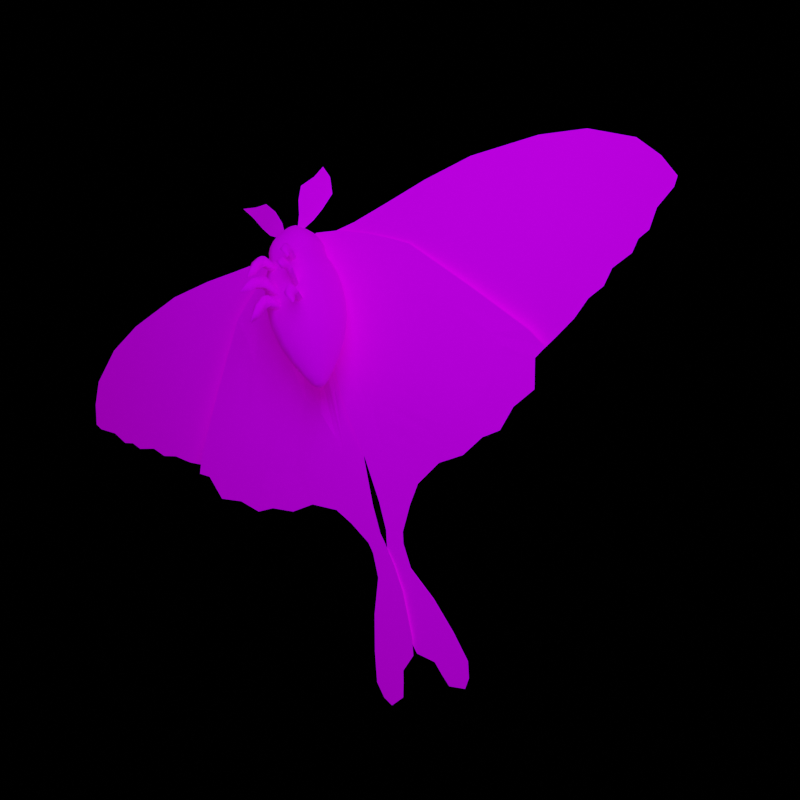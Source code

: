 # Source: LunaMoth.blend  (saved by Blender 3.6.13; exported with 4.5.12 LTS)
import bpy
from mathutils import Matrix  # noqa: F401  (used for matrix-valued properties, if any)

bpy.ops.wm.read_factory_settings(use_empty=True)
scene = bpy.context.scene
scene.name = 'Scene'

# ---- collections
col_collection = bpy.data.collections.new('Collection'); scene.collection.children.link(col_collection)

# ---- images (referenced by path relative to the original .blend; pixels are not part of the script)
import os
ASSET_DIR = os.environ.get("B2B_ASSET_DIR", "")  # directory of the original .blend (textures are referenced by path, not embedded)
HERE = os.path.dirname(os.path.abspath(__file__))  # packed textures are extracted next to this script under _unpacked/

def load_image(name, relpath, width, height, colorspace="sRGB"):
    """Load a texture the original file referenced (path relative to the .blend, or extracted next to this script)."""
    p = next((c for c in (os.path.join(HERE, relpath), os.path.join(ASSET_DIR, relpath)) if relpath and os.path.exists(c)), "")
    if p:
        img = bpy.data.images.load(p, check_existing=True)
        img.name = name
    else:  # same state as the original file: an image datablock whose file is absent (Cycles renders it pink)
        img = bpy.data.images.new(name, width, height)
        img.source = "FILE"
        img.filepath = "//" + (relpath or name)
    img.colorspace_settings.name = colorspace
    return img
img_03_insects_png = load_image('03_Insects.png', '03_Insects.png', 1024, 1024, 'sRGB')

# ---- materials (node trees are filled in below, after node groups)
mat_wing = bpy.data.materials.new('Wing')
mat_wing.use_transparent_shadow = False
mat_bg = bpy.data.materials.new('BG')
mat_bg.alpha_threshold = 0.0
mat_bg.use_transparent_shadow = False
mat_bg.line_color = (0.0, 0.0, 0.0, 1.0)

# ---- material node trees
mat_wing.use_nodes = True; mat_wing.node_tree.nodes.clear()
_N = mat_wing.node_tree.nodes; _L = mat_wing.node_tree.links
n0 = _N.new('ShaderNodeOutputMaterial'); n0.name = 'Material Output'; n0.location = (525, 221)
n1 = _N.new('ShaderNodeTexImage'); n1.name = 'Image Texture'; n1.location = (-191, 225)
n1.image = img_03_insects_png
n1.interpolation = 'Closest'
n2 = _N.new('ShaderNodeBsdfPrincipled'); n2.name = 'Principled BSDF'; n2.location = (200, 231)
n2.distribution = 'GGX'
n2.subsurface_method = 'BURLEY'
n2.inputs[2].default_value = 0.0
n2.inputs[3].default_value = 1.45
n2.inputs[13].default_value = 0.0
n2.inputs[20].default_value = 0.0
n2.inputs[28].default_value = 0.2
_L.new(n2.outputs[0], n0.inputs[0])
_L.new(n1.outputs[0], n2.inputs[0])
_L.new(n1.outputs[1], n2.inputs[4])
_L.new(n1.outputs[0], n2.inputs[27])
n0.is_active_output = True
mat_bg.use_nodes = True; mat_bg.node_tree.nodes.clear()
_N = mat_bg.node_tree.nodes; _L = mat_bg.node_tree.links
n0 = _N.new('ShaderNodeOutputMaterial'); n0.name = 'Material Output'; n0.location = (300, 300)
n1 = _N.new('ShaderNodeBsdfPrincipled'); n1.name = 'Principled BSDF'; n1.location = (10, 300)
n1.distribution = 'GGX'
n1.subsurface_method = 'BURLEY'
n1.inputs[0].default_value = (0.0, 0.0, 0.0, 1.0)
n1.inputs[2].default_value = 0.0
n1.inputs[3].default_value = 1.45
n1.inputs[13].default_value = 0.0
n1.inputs[20].default_value = 0.0
n1.inputs[27].default_value = (0.0, 0.0, 0.0, 1.0)
n1.inputs[28].default_value = 1.0
_L.new(n1.outputs[0], n0.inputs[0])
n0.is_active_output = True

# ---- world
world_world = bpy.data.worlds.new('World'); scene.world = world_world
world_world.use_nodes = True; world_world.node_tree.nodes.clear()
_N = world_world.node_tree.nodes; _L = world_world.node_tree.links
n0 = _N.new('ShaderNodeOutputWorld'); n0.name = 'World Output'; n0.location = (300, 300)
n1 = _N.new('ShaderNodeBackground'); n1.name = 'Background'; n1.location = (10, 300)
n1.inputs[0].default_value = (0.05088, 0.05088, 0.05088, 1.0)
_L.new(n1.outputs[0], n0.inputs[0])
n0.is_active_output = True
world_world.color = (0.05088, 0.05088, 0.05088)
world_world.use_sun_shadow = False
world_world.sun_shadow_jitter_overblur = 0.0

# ---- cameras
cam_camera = bpy.data.cameras.new('Camera')
cam_camera.clip_end = 100.0
cam_camera.ortho_scale = 7.314

# ---- lights
light_light = bpy.data.lights.new('Light', 'POINT')
light_light.color = (0.2785, 0.1893, 1.0)
light_light.transmission_factor = 0.0
light_light.energy = 5000.0
light_light.shadow_soft_size = 3.6
light_light.shadow_maximum_resolution = 0.006
light_light.use_absolute_resolution = True

# ---- meshes
me_plane = bpy.data.meshes.new('Plane')
me_plane.from_pydata([(2.834, 2.312, -2.563), (1.337, 0.4954, -3.203), (1.358, 3.971, -3.316), (0.9674, 3.486, -3.502), (4.116, 0.837, -2.287), (1.821, -2.031, -3.525), (5.507, -1.759, -1.673), (2.762, -4.193, -3.867), (6.153, -4.344, -2.489), (4.617, -4.917, -3.561), (6.346, -5.633, -3.883), (-2.834, 2.312, -2.563), (-1.337, 0.4954, -3.203), (-1.358, 3.971, -3.316), (-0.9674, 3.486, -3.502), (-4.116, 0.837, -2.287), (-1.821, -2.031, -3.525), (-5.507, -1.759, -1.673), (-2.762, -4.193, -3.867), (-6.153, -4.344, -2.489), (-4.617, -4.917, -3.561), (-6.346, -5.633, -3.883)], [], [(0, 1, 3, 2), (1, 0, 4, 5), (5, 4, 6, 7), (7, 6, 8, 9), (9, 8, 10), (11, 13, 14, 12), (12, 16, 15, 11), (16, 18, 17, 15), (18, 20, 19, 17), (20, 21, 19)])
me_plane.polygons.foreach_set('use_smooth', [True] * 10)
_uv = me_plane.uv_layers.new(name='UVMap')
_uv.uv.foreach_set('vector', [0.04613, 0.8378, 0.02385, 0.8382, 0.03429, 0.826, 0.04875, 0.8158, 0.02385, 0.8382, 0.04613, 0.8378, 0.04269, 0.8537, 0.01609, 0.8499, 0.01609, 0.8499, 0.04269, 0.8537, 0.03473, 0.8672, 0.01238, 0.8617, 0.01238, 0.8617, 0.03473, 0.8672, 0.02579, 0.8817, 0.01242, 0.8785, 0.01242, 0.8785, 0.02579, 0.8817, 0.01631, 0.8937, 0.04748, 0.8276, 0.04842, 0.816, 0.05543, 0.8158, 0.06758, 0.8319, 0.06758, 0.8319, 0.07438, 0.8496, 0.0451, 0.8467, 0.04748, 0.8276, 0.07438, 0.8496, 0.07681, 0.8667, 0.047, 0.8608, 0.0451, 0.8467, 0.07681, 0.8667, 0.07625, 0.8807, 0.05723, 0.881, 0.047, 0.8608, 0.07625, 0.8807, 0.07055, 0.8979, 0.05723, 0.881])
me_plane.materials.append(mat_wing)
me_plane.use_remesh_fix_poles = True
me_plane.use_remesh_preserve_attributes = False
me_plane.update()
me_plane_002 = bpy.data.meshes.new('Plane.002')
me_plane_002.from_pydata([(-1.0, 1.0, 0.0), (1.0, 1.0, 0.0), (-1.0, -1.0, 3.297), (1.0, -1.0, 3.297), (-1.0, -1.0, 0.2964), (-1.0, -0.9482, 0.1714), (-1.0, -0.8286, 0.05179), (-1.0, -0.7036, 0.0), (1.0, -0.7036, 0.0), (1.0, -0.8286, 0.05179), (1.0, -0.9482, 0.1714), (1.0, -1.0, 0.2964)], [], [(7, 0, 1, 8), (11, 3, 2, 4), (4, 5, 10, 11), (8, 9, 6, 7), (5, 6, 9, 10)])
me_plane_002.polygons.foreach_set('use_smooth', [True] * 5)
_uv = me_plane_002.uv_layers.new(name='UVMap')
_uv.uv.foreach_set('vector', [0.0002442, 0.7873, 0.0002442, 1.0, 0.2502, 1.0, 0.2502, 0.7873, 0.2502, 0.7502, 0.2502, 0.7502, 0.0002442, 0.7502, 0.0002442, 0.7502, 0.0002442, 0.7502, 0.0002442, 0.7567, 0.2502, 0.7567, 0.2502, 0.7502, 0.2502, 0.7873, 0.2502, 0.7717, 0.0002442, 0.7717, 0.0002442, 0.7873, 0.0002442, 0.7567, 0.0002442, 0.7717, 0.2502, 0.7717, 0.2502, 0.7567])
me_plane_002.materials.append(mat_bg)
me_plane_002.use_remesh_fix_poles = True
me_plane_002.use_remesh_preserve_attributes = False
me_plane_002.update()
me_plane_003 = bpy.data.meshes.new('Plane.003')
me_plane_003.from_pydata([(5.411, -9.169, -17.24), (3.819, -9.341, -17.21), (1.961, -9.519, -17.18), (0.01695, -9.529, -17.11), (7.498, -9.09, -17.3), (10.23, -9.446, -17.48), (11.99, -9.971, -17.67), (13.52, -10.97, -17.95), (14.12, -11.89, -18.17), (14.42, -12.76, -18.37), (14.19, -13.06, -18.43), (13.4, -13.5, -18.5), (12.91, -14.11, -18.61), (12.45, -14.26, -18.63), (12.08, -14.64, -18.7), (11.24, -14.88, -18.72), (10.74, -15.37, -18.8), (10.07, -15.58, -18.82), (9.328, -16.08, -18.9), (8.404, -16.5, -18.96), (6.867, -17.15, -19.04), (5.651, -16.95, -18.95), (4.847, -16.87, -18.9), (3.512, -15.9, -18.64), (1.763, -14.19, -18.2), (0.6862, -12.87, -17.86), (0.068, -11.44, -17.53), (0.001926, -10.48, -17.31), (5.802, -10.19, -17.48), (4.652, -10.32, -17.46), (3.309, -10.45, -17.44), (1.904, -10.45, -17.38), (7.311, -10.14, -17.52), (9.287, -10.39, -17.66), (10.55, -10.77, -17.79), (11.66, -11.5, -17.99), (12.1, -12.16, -18.15), (12.31, -12.79, -18.3), (12.15, -13.01, -18.34), (11.58, -13.32, -18.39), (11.31, -13.55, -18.43), (11.12, -13.87, -18.49), (10.76, -14.27, -18.57), (10.16, -14.41, -18.57), (9.655, -14.67, -18.61), (9.169, -14.82, -18.62), (8.633, -15.19, -18.68), (7.965, -15.49, -18.72), (6.854, -15.96, -18.78), (5.976, -15.82, -18.72), (5.395, -15.76, -18.68), (4.43, -15.06, -18.49), (3.166, -13.82, -18.17), (2.388, -12.87, -17.93), (1.941, -11.83, -17.69), (1.893, -11.14, -17.53), (10.24, -11.07, -17.84), (8.188, -10.85, -17.71), (6.529, -10.88, -17.66), (5.206, -11.03, -17.64), (3.647, -11.16, -17.6), (10.62, -11.74, -18.0), (8.658, -11.59, -17.89), (6.987, -11.6, -17.83), (5.59, -11.77, -17.81), (3.935, -11.88, -17.77), (10.9, -12.43, -18.17), (9.148, -12.44, -18.1), (7.569, -12.48, -18.05), (6.162, -12.71, -18.04), (4.499, -12.85, -18.01), (10.92, -12.81, -18.25), (9.455, -13.0, -18.23), (8.089, -13.11, -18.2), (6.756, -13.43, -18.22), (5.213, -13.66, -18.21), (10.57, -13.33, -18.35), (9.496, -13.7, -18.39), (8.461, -13.91, -18.39), (7.403, -14.33, -18.45), (6.171, -14.68, -18.47), (10.36, -13.87, -18.46), (9.502, -14.17, -18.49), (8.771, -14.49, -18.53), (7.921, -14.93, -18.6), (6.911, -15.29, -18.64), (10.27, -14.09, -18.51), (9.562, -14.41, -18.55), (8.907, -14.59, -18.56), (8.197, -15.0, -18.62), (7.338, -15.34, -18.66)], [], [(18, 46, 47, 19), (5, 33, 34, 6), (19, 47, 48, 20), (6, 34, 35, 7), (20, 48, 49, 21), (7, 35, 36, 8), (21, 49, 50, 22), (8, 36, 37, 9), (22, 50, 51, 23), (9, 37, 38, 10), (23, 51, 52, 24), (10, 38, 39, 11), (24, 52, 53, 25), (11, 39, 40, 12), (25, 53, 54, 26), (12, 40, 41, 13), (26, 54, 55, 27), (13, 41, 42, 14), (0, 28, 32, 4), (14, 42, 43, 15), (1, 29, 28, 0), (27, 55, 31, 3), (15, 43, 44, 16), (2, 30, 29, 1), (16, 44, 45, 17), (3, 31, 30, 2), (17, 45, 46, 18), (4, 32, 33, 5), (34, 33, 56, 35), (35, 56, 61, 36), (36, 61, 66, 37), (37, 66, 71, 38), (38, 71, 76, 39), (39, 76, 81, 40), (40, 81, 86, 41), (41, 86, 43, 42), (33, 32, 57, 56), (56, 57, 62, 61), (61, 62, 67, 66), (66, 67, 72, 71), (71, 72, 77, 76), (76, 77, 82, 81), (81, 82, 87, 86), (86, 87, 44, 43), (32, 28, 58, 57), (57, 58, 63, 62), (62, 63, 68, 67), (67, 68, 73, 72), (72, 73, 78, 77), (77, 78, 83, 82), (82, 83, 88, 87), (87, 88, 45, 44), (28, 29, 59, 58), (58, 59, 64, 63), (63, 64, 69, 68), (68, 69, 74, 73), (73, 74, 79, 78), (78, 79, 84, 83), (83, 84, 89, 88), (88, 89, 46, 45), (29, 30, 60, 59), (59, 60, 65, 64), (64, 65, 70, 69), (69, 70, 75, 74), (74, 75, 80, 79), (79, 80, 85, 84), (84, 85, 90, 89), (89, 90, 47, 46), (30, 31, 55, 60), (60, 55, 54, 65), (65, 54, 53, 70), (70, 53, 52, 75), (75, 52, 51, 80), (80, 51, 50, 85), (85, 50, 49, 90), (90, 49, 48, 47)])
me_plane_003.polygons.foreach_set('use_smooth', [True] * 76)
_uv = me_plane_003.uv_layers.new(name='UVMap')
_uv.uv.foreach_set('vector', [0.04433, 0.9419, 0.04898, 0.9469, 0.05334, 0.9441, 0.0511, 0.938, 0.04064, 0.9933, 0.05004, 0.9836, 0.04063, 0.9815, 0.03283, 0.9909, 0.0511, 0.938, 0.05334, 0.9441, 0.06064, 0.9398, 0.05968, 0.9332, 0.03283, 0.9909, 0.04063, 0.9815, 0.03196, 0.9768, 0.02042, 0.9863, 0.05968, 0.9332, 0.06064, 0.9398, 0.06702, 0.9403, 0.06803, 0.9315, 0.02042, 0.9863, 0.03196, 0.9768, 0.02647, 0.9725, 0.01181, 0.9791, 0.06803, 0.9315, 0.06702, 0.9403, 0.0712, 0.9404, 0.07623, 0.9317, 0.01181, 0.9791, 0.02647, 0.9725, 0.0231, 0.9688, 0.007047, 0.9735, 0.07623, 0.9317, 0.0712, 0.9404, 0.07885, 0.9451, 0.08495, 0.9354, 0.007047, 0.9735, 0.0231, 0.9688, 0.02327, 0.9669, 0.008112, 0.9685, 0.08495, 0.9354, 0.07885, 0.9451, 0.08925, 0.9536, 0.1004, 0.9487, 0.008112, 0.9685, 0.02327, 0.9669, 0.02653, 0.9648, 0.01075, 0.9641, 0.1004, 0.9487, 0.08925, 0.9536, 0.09588, 0.9603, 0.1094, 0.9582, 0.01075, 0.9641, 0.02653, 0.9648, 0.02976, 0.9623, 0.0204, 0.9573, 0.1094, 0.9582, 0.09588, 0.9603, 0.1003, 0.9678, 0.1151, 0.9702, 0.0204, 0.9573, 0.02976, 0.9623, 0.03294, 0.9585, 0.0261, 0.9552, 0.1151, 0.9702, 0.1003, 0.9678, 0.1014, 0.973, 0.1163, 0.9761, 0.0261, 0.9552, 0.03294, 0.9585, 0.03502, 0.9552, 0.03058, 0.9524, 0.07935, 0.9925, 0.07491, 0.9828, 0.06431, 0.9842, 0.06409, 0.9931, 0.03058, 0.9524, 0.03502, 0.9552, 0.03911, 0.9538, 0.03373, 0.9517, 0.08977, 0.9901, 0.0829, 0.9811, 0.07491, 0.9828, 0.07935, 0.9925, 0.1163, 0.9761, 0.1014, 0.973, 0.1022, 0.9782, 0.1167, 0.9824, 0.03373, 0.9517, 0.03911, 0.9538, 0.04236, 0.9514, 0.03733, 0.9486, 0.1034, 0.9871, 0.09224, 0.9792, 0.0829, 0.9811, 0.08977, 0.9901, 0.03733, 0.9486, 0.04236, 0.9514, 0.04562, 0.95, 0.04059, 0.9457, 0.1167, 0.9824, 0.1022, 0.9782, 0.09224, 0.9792, 0.1034, 0.9871, 0.04059, 0.9457, 0.04562, 0.95, 0.04898, 0.9469, 0.04433, 0.9419, 0.06409, 0.9931, 0.06431, 0.9842, 0.05004, 0.9836, 0.04064, 0.9933, 0.04063, 0.9815, 0.05004, 0.9836, 0.0425, 0.9791, 0.03196, 0.9768, 0.03196, 0.9768, 0.0425, 0.9791, 0.03903, 0.9743, 0.02647, 0.9725, 0.02647, 0.9725, 0.03903, 0.9743, 0.0362, 0.9692, 0.0231, 0.9688, 0.0231, 0.9688, 0.0362, 0.9692, 0.0356, 0.9664, 0.02327, 0.9669, 0.02327, 0.9669, 0.0356, 0.9664, 0.03751, 0.9622, 0.02653, 0.9648, 0.02653, 0.9648, 0.03751, 0.9622, 0.03834, 0.958, 0.02976, 0.9623, 0.02976, 0.9623, 0.03834, 0.958, 0.03868, 0.9562, 0.03294, 0.9585, 0.03294, 0.9585, 0.03868, 0.9562, 0.03911, 0.9538, 0.03502, 0.9552, 0.05004, 0.9836, 0.06431, 0.9842, 0.05727, 0.9794, 0.0425, 0.9791, 0.0425, 0.9791, 0.05727, 0.9794, 0.05307, 0.9741, 0.03903, 0.9743, 0.03903, 0.9743, 0.05307, 0.9741, 0.0486, 0.968, 0.0362, 0.9692, 0.0362, 0.9692, 0.0486, 0.968, 0.04576, 0.964, 0.0356, 0.9664, 0.0356, 0.9664, 0.04576, 0.964, 0.04465, 0.9587, 0.03751, 0.9622, 0.03751, 0.9622, 0.04465, 0.9587, 0.04404, 0.9552, 0.03834, 0.958, 0.03834, 0.958, 0.04404, 0.9552, 0.04333, 0.9534, 0.03868, 0.9562, 0.03868, 0.9562, 0.04333, 0.9534, 0.04236, 0.9514, 0.03911, 0.9538, 0.06431, 0.9842, 0.07491, 0.9828, 0.06895, 0.978, 0.05727, 0.9794, 0.05727, 0.9794, 0.06895, 0.978, 0.06486, 0.9729, 0.05307, 0.9741, 0.05307, 0.9741, 0.06486, 0.9729, 0.05971, 0.9667, 0.0486, 0.968, 0.0486, 0.968, 0.05971, 0.9667, 0.05528, 0.9622, 0.04576, 0.964, 0.04576, 0.964, 0.05528, 0.9622, 0.05172, 0.9564, 0.04465, 0.9587, 0.04465, 0.9587, 0.05172, 0.9564, 0.04883, 0.9522, 0.04404, 0.9552, 0.04404, 0.9552, 0.04883, 0.9522, 0.04775, 0.9515, 0.04333, 0.9534, 0.04333, 0.9534, 0.04775, 0.9515, 0.04562, 0.95, 0.04236, 0.9514, 0.07491, 0.9828, 0.0829, 0.9811, 0.07813, 0.976, 0.06895, 0.978, 0.06895, 0.978, 0.07813, 0.976, 0.07454, 0.9707, 0.06486, 0.9729, 0.06486, 0.9729, 0.07454, 0.9707, 0.06939, 0.964, 0.05971, 0.9667, 0.05971, 0.9667, 0.06939, 0.964, 0.06433, 0.9589, 0.05528, 0.9622, 0.05528, 0.9622, 0.06433, 0.9589, 0.05869, 0.9525, 0.05172, 0.9564, 0.05172, 0.9564, 0.05869, 0.9525, 0.05432, 0.9483, 0.04883, 0.9522, 0.04883, 0.9522, 0.05432, 0.9483, 0.05228, 0.948, 0.04775, 0.9515, 0.04775, 0.9515, 0.05228, 0.948, 0.04898, 0.9469, 0.04562, 0.95, 0.0829, 0.9811, 0.09224, 0.9792, 0.089, 0.9741, 0.07813, 0.976, 0.07813, 0.976, 0.089, 0.9741, 0.08612, 0.9688, 0.07454, 0.9707, 0.07454, 0.9707, 0.08612, 0.9688, 0.08097, 0.9618, 0.06939, 0.964, 0.06939, 0.964, 0.08097, 0.9618, 0.07496, 0.9561, 0.06433, 0.9589, 0.06433, 0.9589, 0.07496, 0.9561, 0.06699, 0.9491, 0.05869, 0.9525, 0.05869, 0.9525, 0.06699, 0.9491, 0.06102, 0.9449, 0.05432, 0.9483, 0.05432, 0.9483, 0.06102, 0.9449, 0.05795, 0.9448, 0.05228, 0.948, 0.05228, 0.948, 0.05795, 0.9448, 0.05334, 0.9441, 0.04898, 0.9469, 0.09224, 0.9792, 0.1022, 0.9782, 0.1014, 0.973, 0.089, 0.9741, 0.089, 0.9741, 0.1014, 0.973, 0.1003, 0.9678, 0.08612, 0.9688, 0.08612, 0.9688, 0.1003, 0.9678, 0.09588, 0.9603, 0.08097, 0.9618, 0.08097, 0.9618, 0.09588, 0.9603, 0.08925, 0.9536, 0.07496, 0.9561, 0.07496, 0.9561, 0.08925, 0.9536, 0.07885, 0.9451, 0.06699, 0.9491, 0.06699, 0.9491, 0.07885, 0.9451, 0.0712, 0.9404, 0.06102, 0.9449, 0.06102, 0.9449, 0.0712, 0.9404, 0.06702, 0.9403, 0.05795, 0.9448, 0.05795, 0.9448, 0.06702, 0.9403, 0.06064, 0.9398, 0.05334, 0.9441])
me_plane_003.materials.append(mat_wing)
me_plane_003.use_remesh_fix_poles = True
me_plane_003.use_remesh_preserve_attributes = False
me_plane_003.update()
me_plane_004 = bpy.data.meshes.new('Plane.004')
me_plane_004.from_pydata([(0.02934, 8.972, 7.505e-06), (-0.1959, 2.737, 1.105e-05), (0.08524, 6.892, 8.707e-06), (-0.0431, 5.094, 9.722e-06), (-0.2474, 10.62, 6.522e-06), (-0.4043, 12.14, 5.627e-06), (-1.452, 12.51, 5.273e-06), (-1.904, 11.91, 5.553e-06), (-2.824, 11.46, 5.688e-06), (-3.727, 11.48, 5.558e-06), (-4.56, 11.13, 5.645e-06), (-5.221, 11.08, 5.581e-06), (-5.886, 10.51, 5.822e-06), (-6.73, 10.18, 5.895e-06), (-7.043, 9.245, 6.389e-06), (-7.462, 9.007, 6.468e-06), (-7.101, 8.304, 6.921e-06), (-5.643, 6.369, 8.229e-06), (-4.879, 5.396, 8.892e-06), (-3.912, 4.175, 9.724e-06), (-3.331, 3.772, 1.003e-05), (-2.549, 3.282, 1.042e-05), (-1.549, 2.785, 1.084e-05), (-0.5809, 2.533, 1.112e-05), (-0.6715, 8.539, 7.658e-06), (-0.8354, 4.004, 1.024e-05), (-0.6101, 7.235, 0.04787), (-0.7034, 5.927, 0.04787), (-0.8729, 9.737, 6.943e-06), (-0.987, 10.85, 6.292e-06), (-1.749, 11.11, 6.035e-06), (-2.078, 10.68, 6.238e-06), (-2.748, 10.35, 6.336e-06), (-3.211, 10.16, 0.01862), (-3.909, 10.01, 0.01057), (-4.438, 9.781, -0.007167), (-4.975, 9.655, 6.434e-06), (-5.589, 9.417, 6.487e-06), (-5.817, 8.738, 6.846e-06), (-6.121, 8.565, 6.904e-06), (-5.859, 8.053, 7.233e-06), (-4.798, 6.646, 8.185e-06), (-4.376, 5.722, -0.02527), (-3.688, 5.059, -0.05566), (-3.116, 4.756, 9.498e-06), (-2.547, 4.399, 9.78e-06), (-1.82, 4.038, 1.009e-05), (-1.115, 3.855, 1.029e-05), (-0.9753, 10.18, 6.677e-06), (-0.84, 8.607, 7.597e-06), (-1.126, 9.544, 7.02e-06), (-0.9295, 7.751, 0.04787), (-1.393, 8.601, -0.0675), (-1.09, 6.828, 0.1189), (-1.912, 7.956, -0.02167), (-1.632, 6.323, 0.09044), (-2.712, 7.983, -0.03092), (-2.197, 5.761, 9.046e-06), (-3.794, 8.17, 7.447e-06), (-3.001, 5.873, 8.873e-06), (-4.722, 8.244, 7.278e-06), (-3.691, 6.049, 8.678e-06), (-5.279, 7.889, 7.406e-06), (-4.069, 6.23, 0.009571), (-0.4203, 13.12, 5.065e-06), (-0.989, 13.31, 4.874e-06), (-0.3469, 13.49, 4.858e-06), (-0.9156, 13.69, 4.666e-06), (-0.2295, 14.27, 4.426e-06), (-0.9829, 14.54, 4.172e-06), (-0.1826, 15.22, 3.892e-06), (-1.526, 15.69, 3.44e-06), (-0.3178, 16.72, 3.008e-06), (-1.917, 16.89, 2.693e-06), (-0.4673, 17.33, 2.637e-06), (-2.166, 17.91, 2.076e-06), (-1.012, 17.73, 2.334e-06), (-1.074, 17.03, 2.729e-06), (-2.052, 18.46, 1.778e-06), (-1.142, 18.14, 2.085e-06), (-1.83, 18.77, 1.626e-06), (-1.307, 18.59, 1.802e-06)], [], [(10, 34, 35, 11), (3, 27, 26, 2), (18, 42, 43, 19), (11, 35, 36, 12), (4, 28, 29, 5), (19, 43, 44, 20), (12, 36, 37, 13), (5, 29, 30, 6), (20, 44, 45, 21), (13, 37, 38, 14), (6, 30, 31, 7), (21, 45, 46, 22), (14, 38, 39, 15), (7, 31, 32, 8), (22, 46, 47, 23), (0, 24, 28, 4), (15, 39, 40, 16), (8, 32, 33, 9), (2, 26, 24, 0), (16, 40, 41, 17), (9, 33, 34, 10), (23, 47, 25, 1), (1, 25, 27, 3), (17, 41, 42, 18), (30, 29, 48, 31), (31, 48, 50, 32), (32, 50, 52, 33), (33, 52, 54, 34), (34, 54, 56, 35), (35, 56, 58, 36), (36, 58, 60, 37), (37, 60, 62, 38), (38, 62, 40, 39), (29, 28, 49, 48), (48, 49, 51, 50), (50, 51, 53, 52), (52, 53, 55, 54), (54, 55, 57, 56), (56, 57, 59, 58), (58, 59, 61, 60), (60, 61, 63, 62), (62, 63, 41, 40), (28, 24, 26, 49), (49, 26, 27, 51), (51, 27, 25, 53), (53, 25, 47, 55), (55, 47, 46, 57), (57, 46, 45, 59), (59, 45, 44, 61), (61, 44, 43, 63), (63, 43, 42, 41), (6, 65, 64, 5), (65, 67, 66, 64), (67, 69, 68, 66), (69, 71, 70, 68), (71, 73, 77, 72, 70), (73, 75, 76, 77), (76, 74, 72, 77), (75, 78, 79, 76), (78, 80, 81, 79)])
_uv = me_plane_004.uv_layers.new(name='UVMap')
_uv.uv.foreach_set('vector', [0.1642, 0.9029, 0.1575, 0.9184, 0.162, 0.9185, 0.171, 0.9051, 0.1262, 0.9606, 0.1303, 0.9547, 0.1289, 0.9424, 0.125, 0.9432, 0.1694, 0.956, 0.1644, 0.9511, 0.157, 0.9598, 0.1608, 0.9678, 0.171, 0.9051, 0.162, 0.9185, 0.1667, 0.9222, 0.1769, 0.9078, 0.1243, 0.9118, 0.1283, 0.9154, 0.1306, 0.9065, 0.1251, 0.8962, 0.1608, 0.9678, 0.157, 0.9598, 0.1531, 0.9627, 0.1556, 0.9718, 0.1769, 0.9078, 0.1667, 0.9222, 0.1726, 0.9242, 0.1839, 0.9109, 0.1251, 0.8962, 0.1306, 0.9065, 0.1358, 0.9099, 0.1338, 0.8934, 0.1556, 0.9718, 0.1531, 0.9627, 0.148, 0.9663, 0.1484, 0.9768, 0.1839, 0.9109, 0.1726, 0.9242, 0.1768, 0.9242, 0.1884, 0.9164, 0.1338, 0.8934, 0.1358, 0.9099, 0.1391, 0.9138, 0.1403, 0.8999, 0.1484, 0.9768, 0.148, 0.9663, 0.1413, 0.97, 0.1393, 0.9818, 0.1884, 0.9164, 0.1768, 0.9242, 0.1798, 0.9257, 0.191, 0.9194, 0.1403, 0.8999, 0.1391, 0.9138, 0.1455, 0.9166, 0.1475, 0.9013, 0.1393, 0.9818, 0.1413, 0.97, 0.1347, 0.972, 0.1303, 0.9846, 0.1252, 0.9259, 0.1286, 0.9282, 0.1283, 0.9154, 0.1243, 0.9118, 0.191, 0.9194, 0.1798, 0.9257, 0.1775, 0.9306, 0.189, 0.9278, 0.1475, 0.9013, 0.1455, 0.9166, 0.1517, 0.9162, 0.1555, 0.9008, 0.125, 0.9432, 0.1289, 0.9424, 0.1286, 0.9282, 0.1252, 0.9259, 0.189, 0.9278, 0.1775, 0.9306, 0.1719, 0.9411, 0.1762, 0.9465, 0.1555, 0.9008, 0.1517, 0.9162, 0.1575, 0.9184, 0.1642, 0.9029, 0.1303, 0.9846, 0.1347, 0.972, 0.1321, 0.9707, 0.1266, 0.9829, 0.1266, 0.9829, 0.1321, 0.9707, 0.1303, 0.9547, 0.1262, 0.9606, 0.1762, 0.9465, 0.1719, 0.9411, 0.1644, 0.9511, 0.1694, 0.956, 0.1358, 0.9099, 0.1306, 0.9065, 0.1316, 0.9161, 0.1391, 0.9138, 0.1391, 0.9138, 0.1316, 0.9161, 0.133, 0.9222, 0.1455, 0.9166, 0.1455, 0.9166, 0.133, 0.9222, 0.1355, 0.931, 0.1517, 0.9162, 0.1517, 0.9162, 0.1355, 0.931, 0.1415, 0.9385, 0.1575, 0.9184, 0.1575, 0.9184, 0.1415, 0.9385, 0.1478, 0.9397, 0.162, 0.9185, 0.162, 0.9185, 0.1478, 0.9397, 0.1559, 0.9395, 0.1667, 0.9222, 0.1667, 0.9222, 0.1559, 0.9395, 0.163, 0.9359, 0.1726, 0.9242, 0.1726, 0.9242, 0.163, 0.9359, 0.1704, 0.9336, 0.1768, 0.9242, 0.1768, 0.9242, 0.1704, 0.9336, 0.1775, 0.9306, 0.1798, 0.9257, 0.1306, 0.9065, 0.1283, 0.9154, 0.1302, 0.9275, 0.1316, 0.9161, 0.1316, 0.9161, 0.1302, 0.9275, 0.1317, 0.9375, 0.133, 0.9222, 0.133, 0.9222, 0.1317, 0.9375, 0.1331, 0.9496, 0.1355, 0.931, 0.1355, 0.931, 0.1331, 0.9496, 0.1374, 0.9568, 0.1415, 0.9385, 0.1415, 0.9385, 0.1374, 0.9568, 0.1424, 0.9549, 0.1478, 0.9397, 0.1478, 0.9397, 0.1424, 0.9549, 0.1494, 0.9537, 0.1559, 0.9395, 0.1559, 0.9395, 0.1494, 0.9537, 0.1561, 0.9507, 0.163, 0.9359, 0.163, 0.9359, 0.1561, 0.9507, 0.1615, 0.9476, 0.1704, 0.9336, 0.1704, 0.9336, 0.1615, 0.9476, 0.1719, 0.9411, 0.1775, 0.9306, 0.1283, 0.9154, 0.1286, 0.9282, 0.1289, 0.9424, 0.1302, 0.9275, 0.1302, 0.9275, 0.1289, 0.9424, 0.1303, 0.9547, 0.1317, 0.9375, 0.1317, 0.9375, 0.1303, 0.9547, 0.1321, 0.9707, 0.1331, 0.9496, 0.1331, 0.9496, 0.1321, 0.9707, 0.1347, 0.972, 0.1374, 0.9568, 0.1374, 0.9568, 0.1347, 0.972, 0.1413, 0.97, 0.1424, 0.9549, 0.1424, 0.9549, 0.1413, 0.97, 0.148, 0.9663, 0.1494, 0.9537, 0.1494, 0.9537, 0.148, 0.9663, 0.1531, 0.9627, 0.1561, 0.9507, 0.1561, 0.9507, 0.1531, 0.9627, 0.157, 0.9598, 0.1615, 0.9476, 0.1615, 0.9476, 0.157, 0.9598, 0.1644, 0.9511, 0.1719, 0.9411, 0.1338, 0.8934, 0.1312, 0.888, 0.1253, 0.8912, 0.1251, 0.8962, 0.1312, 0.888, 0.1299, 0.8835, 0.1256, 0.8831, 0.1253, 0.8912, 0.1299, 0.8835, 0.1312, 0.8739, 0.1243, 0.8751, 0.1256, 0.8831, 0.1312, 0.8739, 0.135, 0.8604, 0.1242, 0.8581, 0.1243, 0.8751, 0.135, 0.8604, 0.1402, 0.8481, 0.134, 0.846, 0.1248, 0.851, 0.1242, 0.8581, 0.1402, 0.8481, 0.1397, 0.836, 0.1303, 0.8336, 0.134, 0.846, 0.1303, 0.8336, 0.1272, 0.8414, 0.1248, 0.851, 0.134, 0.846, 0.1397, 0.836, 0.1395, 0.8277, 0.1327, 0.8295, 0.1303, 0.8336, 0.1395, 0.8277, 0.138, 0.8239, 0.1346, 0.8244, 0.1327, 0.8295])
me_plane_004.materials.append(mat_wing)
me_plane_004.use_remesh_fix_poles = True
me_plane_004.use_remesh_preserve_attributes = False
me_plane_004.update()
me_plane_006 = bpy.data.meshes.new('Plane.006')
me_plane_006.from_pydata([(-0.1249, 8.96, 0.0003025), (8.827e-05, 2.72, 0.01174), (-0.2224, 6.88, 0.01592), (-0.1212, 5.081, 0.0191), (0.1517, 10.6, -0.02188), (0.27, 12.12, -0.01692), (1.358, 12.48, -0.07665), (1.843, 11.87, -0.1404), (2.801, 11.39, -0.2865), (3.721, 11.36, -0.4268), (4.553, 10.98, -0.5626), (5.203, 10.92, -0.6211), (5.851, 10.32, -0.7029), (6.676, 9.978, -0.7657), (6.961, 9.035, -0.7967), (7.368, 8.798, -0.7873), (6.994, 8.091, -0.8012), (5.491, 6.191, -0.6492), (4.705, 5.242, -0.5411), (3.716, 4.068, -0.3494), (3.13, 3.684, -0.2703), (2.345, 3.22, -0.1647), (1.346, 2.749, -0.05817), (0.3823, 2.512, -0.001097), (0.5912, 8.513, -0.06181), (0.6511, 3.977, -0.0302), (0.5098, 7.002, -0.04061), (0.5785, 5.691, -0.0412), (0.8075, 9.707, -0.08222), (0.9088, 10.82, -0.07403), (1.688, 11.07, -0.1403), (2.027, 10.62, -0.1905), (2.713, 10.27, -0.2999), (3.382, 10.25, -0.415), (3.986, 9.972, -0.5169), (4.463, 9.922, -0.5854), (4.93, 9.487, -0.6411), (5.532, 9.229, -0.7153), (5.736, 8.544, -0.7356), (6.033, 8.362, -0.7651), (5.757, 7.858, -0.7326), (4.662, 6.485, -0.5821), (4.089, 5.795, -0.5029), (3.365, 4.937, -0.3789), (2.938, 4.657, -0.3196), (2.363, 4.322, -0.2325), (1.632, 3.986, -0.1291), (0.9276, 3.822, -0.05169), (0.9093, 10.15, -0.0869), (0.7649, 8.576, -0.08152), (1.067, 9.506, -0.113), (0.8502, 7.509, -0.0833), (1.225, 8.798, -0.1386), (0.914, 6.204, -0.08083), (1.831, 8.13, -0.2232), (1.289, 5.707, -0.1254), (2.758, 8.113, -0.3539), (2.054, 5.687, -0.2336), (3.713, 8.041, -0.4745), (2.856, 5.77, -0.3468), (4.636, 8.085, -0.5921), (3.546, 5.924, -0.4357), (5.177, 7.713, -0.6577), (4.001, 5.907, -0.4933), (0.2667, 13.1, -0.0108), (0.8514, 13.29, -0.0281), (0.1821, 13.48, -0.006434), (0.7638, 13.67, -0.01843), (0.04724, 14.25, -0.001129), (0.8089, 14.52, -0.006814), (-0.004276, 15.2, -6.801e-06), (1.339, 15.67, -0.0001378), (0.131, 16.7, -7.641e-06), (1.73, 16.87, -7.953e-06), (0.2805, 17.32, -7.994e-06), (1.979, 17.89, -8.54e-06), (0.8254, 17.71, -8.287e-06), (0.887, 17.01, -7.913e-06), (1.865, 18.44, -8.821e-06), (0.9553, 18.12, -8.523e-06), (1.643, 18.75, -8.965e-06), (1.12, 18.57, -8.792e-06)], [], [(10, 34, 35, 11), (3, 27, 26, 2), (18, 42, 43, 19), (11, 35, 36, 12), (4, 28, 29, 5), (19, 43, 44, 20), (12, 36, 37, 13), (5, 29, 30, 6), (20, 44, 45, 21), (13, 37, 38, 14), (6, 30, 31, 7), (21, 45, 46, 22), (14, 38, 39, 15), (7, 31, 32, 8), (22, 46, 47, 23), (0, 24, 28, 4), (15, 39, 40, 16), (8, 32, 33, 9), (2, 26, 24, 0), (16, 40, 41, 17), (9, 33, 34, 10), (23, 47, 25, 1), (1, 25, 27, 3), (17, 41, 42, 18), (30, 29, 48, 31), (31, 48, 50, 32), (32, 50, 52, 33), (33, 52, 54, 34), (34, 54, 56, 35), (35, 56, 58, 36), (36, 58, 60, 37), (37, 60, 62, 38), (38, 62, 40, 39), (29, 28, 49, 48), (48, 49, 51, 50), (50, 51, 53, 52), (52, 53, 55, 54), (54, 55, 57, 56), (56, 57, 59, 58), (58, 59, 61, 60), (60, 61, 63, 62), (62, 63, 41, 40), (28, 24, 26, 49), (49, 26, 27, 51), (51, 27, 25, 53), (53, 25, 47, 55), (55, 47, 46, 57), (57, 46, 45, 59), (59, 45, 44, 61), (61, 44, 43, 63), (63, 43, 42, 41), (6, 65, 64, 5), (65, 67, 66, 64), (67, 69, 68, 66), (69, 71, 70, 68), (71, 73, 77, 72, 70), (73, 75, 76, 77), (76, 74, 72, 77), (75, 78, 79, 76), (78, 80, 81, 79)])
_uv = me_plane_006.uv_layers.new(name='UVMap')
_uv.uv.foreach_set('vector', [0.08031, 0.9066, 0.09042, 0.9177, 0.0861, 0.9181, 0.07394, 0.9091, 0.123, 0.9595, 0.1187, 0.9554, 0.1187, 0.9438, 0.1238, 0.9433, 0.07942, 0.9578, 0.08504, 0.9528, 0.09156, 0.9606, 0.08839, 0.9686, 0.07394, 0.9091, 0.0861, 0.9181, 0.08056, 0.9237, 0.06591, 0.9124, 0.1225, 0.9138, 0.1167, 0.9177, 0.1133, 0.9079, 0.1227, 0.9002, 0.08839, 0.9686, 0.09156, 0.9606, 0.09543, 0.9632, 0.0937, 0.9721, 0.06591, 0.9124, 0.08056, 0.9237, 0.07509, 0.926, 0.06132, 0.9185, 0.1227, 0.9002, 0.1133, 0.9079, 0.1093, 0.9099, 0.1081, 0.8968, 0.0937, 0.9721, 0.09543, 0.9632, 0.1006, 0.9663, 0.1008, 0.9763, 0.06132, 0.9185, 0.07509, 0.926, 0.07318, 0.9321, 0.05633, 0.9242, 0.1081, 0.8968, 0.1093, 0.9099, 0.1064, 0.9138, 0.1037, 0.9023, 0.1008, 0.9763, 0.1006, 0.9663, 0.1073, 0.9694, 0.11, 0.9806, 0.05633, 0.9242, 0.07318, 0.9321, 0.07047, 0.9337, 0.05572, 0.9285, 0.1037, 0.9023, 0.1064, 0.9138, 0.1017, 0.9152, 0.09547, 0.9041, 0.11, 0.9806, 0.1073, 0.9694, 0.1136, 0.9709, 0.1187, 0.9827, 0.1228, 0.9255, 0.1184, 0.9305, 0.1167, 0.9177, 0.1225, 0.9138, 0.05572, 0.9285, 0.07047, 0.9337, 0.07294, 0.9383, 0.05802, 0.9349, 0.09547, 0.9041, 0.1017, 0.9152, 0.09583, 0.9153, 0.08603, 0.9028, 0.1238, 0.9433, 0.1187, 0.9438, 0.1184, 0.9305, 0.1228, 0.9255, 0.05802, 0.9349, 0.07294, 0.9383, 0.07989, 0.9465, 0.07234, 0.9492, 0.08603, 0.9028, 0.09583, 0.9153, 0.09042, 0.9177, 0.08031, 0.9066, 0.1187, 0.9827, 0.1136, 0.9709, 0.1161, 0.9695, 0.1222, 0.9807, 0.1222, 0.9807, 0.1161, 0.9695, 0.1187, 0.9554, 0.123, 0.9595, 0.07234, 0.9492, 0.07989, 0.9465, 0.08504, 0.9528, 0.07942, 0.9578, 0.1093, 0.9099, 0.1133, 0.9079, 0.1115, 0.9282, 0.1064, 0.9138, 0.1064, 0.9138, 0.1115, 0.9282, 0.1096, 0.9278, 0.1017, 0.9152, 0.1017, 0.9152, 0.1096, 0.9278, 0.1055, 0.9351, 0.09583, 0.9153, 0.09583, 0.9153, 0.1055, 0.9351, 0.1014, 0.9385, 0.09042, 0.9177, 0.09042, 0.9177, 0.1014, 0.9385, 0.09489, 0.94, 0.0861, 0.9181, 0.0861, 0.9181, 0.09489, 0.94, 0.08976, 0.941, 0.08056, 0.9237, 0.08056, 0.9237, 0.08976, 0.941, 0.08608, 0.9424, 0.07509, 0.926, 0.07509, 0.926, 0.08608, 0.9424, 0.0822, 0.945, 0.07318, 0.9321, 0.07318, 0.9321, 0.0822, 0.945, 0.07294, 0.9383, 0.07047, 0.9337, 0.1133, 0.9079, 0.1167, 0.9177, 0.1169, 0.9299, 0.1115, 0.9282, 0.1115, 0.9282, 0.1169, 0.9299, 0.1114, 0.938, 0.1096, 0.9278, 0.1096, 0.9278, 0.1114, 0.938, 0.1126, 0.9484, 0.1055, 0.9351, 0.1055, 0.9351, 0.1126, 0.9484, 0.1092, 0.9528, 0.1014, 0.9385, 0.1014, 0.9385, 0.1092, 0.9528, 0.1006, 0.9521, 0.09489, 0.94, 0.09489, 0.94, 0.1006, 0.9521, 0.09333, 0.9512, 0.08976, 0.941, 0.08976, 0.941, 0.09333, 0.9512, 0.08998, 0.9516, 0.08608, 0.9424, 0.08608, 0.9424, 0.08998, 0.9516, 0.08585, 0.9518, 0.0822, 0.945, 0.0822, 0.945, 0.08585, 0.9518, 0.07989, 0.9465, 0.07294, 0.9383, 0.1167, 0.9177, 0.1184, 0.9305, 0.1187, 0.9438, 0.1169, 0.9299, 0.1169, 0.9299, 0.1187, 0.9438, 0.1187, 0.9554, 0.1114, 0.938, 0.1114, 0.938, 0.1187, 0.9554, 0.1161, 0.9695, 0.1126, 0.9484, 0.1126, 0.9484, 0.1161, 0.9695, 0.1136, 0.9709, 0.1092, 0.9528, 0.1092, 0.9528, 0.1136, 0.9709, 0.1073, 0.9694, 0.1006, 0.9521, 0.1006, 0.9521, 0.1073, 0.9694, 0.1006, 0.9663, 0.09333, 0.9512, 0.09333, 0.9512, 0.1006, 0.9663, 0.09543, 0.9632, 0.08998, 0.9516, 0.08998, 0.9516, 0.09543, 0.9632, 0.09156, 0.9606, 0.08585, 0.9518, 0.08585, 0.9518, 0.09156, 0.9606, 0.08504, 0.9528, 0.07989, 0.9465, 0.1081, 0.8968, 0.1133, 0.8889, 0.1219, 0.8911, 0.1227, 0.9002, 0.1133, 0.8889, 0.1139, 0.8824, 0.1219, 0.8863, 0.1219, 0.8911, 0.1139, 0.8824, 0.1134, 0.8752, 0.1224, 0.8783, 0.1219, 0.8863, 0.1134, 0.8752, 0.1113, 0.8674, 0.1221, 0.871, 0.1224, 0.8783, 0.1113, 0.8674, 0.1079, 0.858, 0.1168, 0.856, 0.1228, 0.8635, 0.1221, 0.871, 0.1079, 0.858, 0.1041, 0.8467, 0.1173, 0.8457, 0.1168, 0.856, 0.1173, 0.8457, 0.1222, 0.8531, 0.1228, 0.8635, 0.1168, 0.856, 0.1041, 0.8467, 0.1034, 0.8306, 0.1139, 0.8395, 0.1173, 0.8457, 0.1034, 0.8306, 0.1058, 0.8241, 0.1119, 0.8309, 0.1139, 0.8395])
me_plane_006.materials.append(mat_wing)
me_plane_006.use_remesh_fix_poles = True
me_plane_006.use_remesh_preserve_attributes = False
me_plane_006.update()
me_plane_008 = bpy.data.meshes.new('Plane.008')
me_plane_008.from_pydata([(-5.384, -9.169, -16.84), (-3.792, -9.341, -16.81), (-1.934, -9.519, -16.78), (0.01024, -9.529, -16.7), (-7.471, -9.09, -16.9), (-10.21, -9.446, -17.09), (-11.96, -9.971, -17.28), (-13.49, -10.97, -17.56), (-14.09, -11.89, -17.78), (-14.39, -12.76, -17.99), (-14.16, -13.06, -18.04), (-13.37, -13.5, -18.11), (-12.88, -14.11, -18.22), (-12.42, -14.26, -18.24), (-12.05, -14.64, -18.3), (-11.21, -14.88, -18.32), (-10.71, -15.37, -18.41), (-10.04, -15.58, -18.43), (-9.299, -16.08, -18.51), (-8.375, -16.5, -18.56), (-6.837, -17.15, -18.65), (-5.622, -16.95, -18.55), (-4.818, -16.87, -18.5), (-3.483, -15.9, -18.24), (-1.735, -14.19, -17.79), (-0.6582, -12.87, -17.46), (-0.04032, -11.44, -17.12), (0.02551, -10.48, -16.91), (-5.775, -10.19, -17.08), (-4.624, -10.32, -17.06), (-3.282, -10.45, -17.03), (-1.877, -10.45, -16.98), (-7.283, -10.14, -17.13), (-9.259, -10.39, -17.26), (-10.53, -10.77, -17.4), (-11.63, -11.5, -17.6), (-12.07, -12.16, -17.76), (-12.29, -12.79, -17.91), (-12.12, -13.01, -17.95), (-11.55, -13.32, -18.0), (-11.28, -13.55, -18.03), (-11.09, -13.87, -18.1), (-10.73, -14.27, -18.17), (-10.13, -14.41, -18.18), (-9.626, -14.67, -18.21), (-9.14, -14.82, -18.23), (-8.604, -15.19, -18.29), (-7.936, -15.49, -18.33), (-6.825, -15.96, -18.38), (-5.947, -15.82, -18.32), (-5.366, -15.76, -18.28), (-4.401, -15.06, -18.09), (-3.138, -13.82, -17.77), (-2.36, -12.87, -17.53), (-1.913, -11.83, -17.28), (-1.866, -11.14, -17.13), (-10.21, -11.07, -17.45), (-8.16, -10.85, -17.32), (-6.501, -10.88, -17.26), (-5.178, -11.03, -17.24), (-3.62, -11.16, -17.2), (-10.59, -11.74, -17.61), (-8.629, -11.59, -17.5), (-6.959, -11.6, -17.43), (-5.562, -11.77, -17.42), (-3.907, -11.88, -17.37), (-10.87, -12.43, -17.77), (-9.119, -12.44, -17.7), (-7.541, -12.48, -17.65), (-6.133, -12.71, -17.64), (-4.471, -12.85, -17.61), (-10.9, -12.81, -17.86), (-9.427, -13.0, -17.84), (-8.061, -13.11, -17.81), (-6.727, -13.43, -17.83), (-5.184, -13.66, -17.82), (-10.54, -13.33, -17.96), (-9.467, -13.7, -17.99), (-8.432, -13.91, -18.0), (-7.374, -14.33, -18.05), (-6.142, -14.68, -18.08), (-10.33, -13.87, -18.07), (-9.473, -14.17, -18.1), (-8.742, -14.49, -18.14), (-7.892, -14.93, -18.2), (-6.882, -15.29, -18.24), (-10.24, -14.09, -18.11), (-9.533, -14.41, -18.15), (-8.878, -14.59, -18.17), (-8.168, -15.0, -18.23), (-7.309, -15.34, -18.27), (-11.96, -9.971, -17.28), (-13.49, -10.97, -17.56), (-11.96, -9.971, -17.28), (-13.49, -10.97, -17.56), (-11.96, -9.971, -17.28), (-11.96, -9.971, -17.28), (-5.384, -9.169, -16.84), (-7.471, -9.09, -16.9)], [], [(18, 19, 47, 46), (5, 6, 34, 33), (19, 20, 48, 47), (6, 7, 35, 34), (20, 21, 49, 48), (7, 8, 36, 35), (21, 22, 50, 49), (8, 9, 37, 36), (22, 23, 51, 50), (9, 10, 38, 37), (23, 24, 52, 51), (10, 11, 39, 38), (24, 25, 53, 52), (11, 12, 40, 39), (25, 26, 54, 53), (12, 13, 41, 40), (26, 27, 55, 54), (13, 14, 42, 41), (0, 4, 32, 28), (14, 15, 43, 42), (1, 0, 28, 29), (27, 3, 31, 55), (15, 16, 44, 43), (2, 1, 29, 30), (16, 17, 45, 44), (3, 2, 30, 31), (17, 18, 46, 45), (4, 5, 33, 32), (34, 35, 56, 33), (35, 36, 61, 56), (36, 37, 66, 61), (37, 38, 71, 66), (38, 39, 76, 71), (39, 40, 81, 76), (40, 41, 86, 81), (41, 42, 43, 86), (33, 56, 57, 32), (56, 61, 62, 57), (61, 66, 67, 62), (66, 71, 72, 67), (71, 76, 77, 72), (76, 81, 82, 77), (81, 86, 87, 82), (86, 43, 44, 87), (32, 57, 58, 28), (57, 62, 63, 58), (62, 67, 68, 63), (67, 72, 73, 68), (72, 77, 78, 73), (77, 82, 83, 78), (82, 87, 88, 83), (87, 44, 45, 88), (28, 58, 59, 29), (58, 63, 64, 59), (63, 68, 69, 64), (68, 73, 74, 69), (73, 78, 79, 74), (78, 83, 84, 79), (83, 88, 89, 84), (88, 45, 46, 89), (29, 59, 60, 30), (59, 64, 65, 60), (64, 69, 70, 65), (69, 74, 75, 70), (74, 79, 80, 75), (79, 84, 85, 80), (84, 89, 90, 85), (89, 46, 47, 90), (30, 60, 55, 31), (60, 65, 54, 55), (65, 70, 53, 54), (70, 75, 52, 53), (75, 80, 51, 52), (80, 85, 50, 51), (85, 90, 49, 50), (90, 47, 48, 49), (7, 6, 91, 92), (92, 91, 93, 94), (93, 91, 95, 96), (4, 0, 97, 98)])
me_plane_008.polygons.foreach_set('use_smooth', [True] * 80)
_uv = me_plane_008.uv_layers.new(name='UVMap')
_uv.uv.foreach_set('vector', [0.2039, 0.9389, 0.1982, 0.9341, 0.1943, 0.9431, 0.1991, 0.9457, 0.2132, 0.9918, 0.2246, 0.9866, 0.2153, 0.9803, 0.2063, 0.9828, 0.1982, 0.9341, 0.1859, 0.9299, 0.1862, 0.9389, 0.1943, 0.9431, 0.2246, 0.9866, 0.2344, 0.9798, 0.2231, 0.975, 0.2153, 0.9803, 0.1859, 0.9299, 0.1746, 0.9314, 0.1799, 0.9397, 0.1862, 0.9389, 0.2344, 0.9798, 0.2423, 0.9743, 0.2261, 0.9699, 0.2231, 0.975, 0.1746, 0.9314, 0.1659, 0.9336, 0.1757, 0.94, 0.1799, 0.9397, 0.2423, 0.9743, 0.2451, 0.9677, 0.2276, 0.965, 0.2261, 0.9699, 0.1659, 0.9336, 0.1581, 0.9398, 0.1673, 0.9474, 0.1757, 0.94, 0.2451, 0.9677, 0.2428, 0.9636, 0.2264, 0.9632, 0.2276, 0.965, 0.1581, 0.9398, 0.1467, 0.9492, 0.1616, 0.9533, 0.1673, 0.9474, 0.2428, 0.9636, 0.236, 0.9591, 0.2222, 0.9605, 0.2264, 0.9632, 0.1467, 0.9492, 0.1394, 0.9582, 0.1562, 0.9606, 0.1616, 0.9533, 0.236, 0.9591, 0.2287, 0.9555, 0.2187, 0.9597, 0.2222, 0.9605, 0.1394, 0.9582, 0.133, 0.9702, 0.1531, 0.9686, 0.1562, 0.9606, 0.2287, 0.9555, 0.2224, 0.9551, 0.2173, 0.9571, 0.2187, 0.9597, 0.133, 0.9702, 0.1325, 0.9775, 0.1529, 0.9741, 0.1531, 0.9686, 0.2224, 0.9551, 0.2196, 0.9519, 0.2146, 0.9537, 0.2173, 0.9571, 0.1807, 0.9926, 0.1935, 0.9927, 0.1921, 0.9841, 0.1812, 0.983, 0.2196, 0.9519, 0.2154, 0.9498, 0.2102, 0.9524, 0.2146, 0.9537, 0.1666, 0.9908, 0.1807, 0.9926, 0.1812, 0.983, 0.1729, 0.9816, 0.1325, 0.9775, 0.1328, 0.9844, 0.1531, 0.9795, 0.1529, 0.9741, 0.2154, 0.9498, 0.2113, 0.9467, 0.2066, 0.9502, 0.2102, 0.9524, 0.152, 0.9891, 0.1666, 0.9908, 0.1729, 0.9816, 0.1632, 0.9801, 0.2113, 0.9467, 0.2082, 0.9437, 0.203, 0.9488, 0.2066, 0.9502, 0.1328, 0.9844, 0.152, 0.9891, 0.1632, 0.9801, 0.1531, 0.9795, 0.2082, 0.9437, 0.2039, 0.9389, 0.1991, 0.9457, 0.203, 0.9488, 0.1935, 0.9927, 0.2132, 0.9918, 0.2063, 0.9828, 0.1921, 0.9841, 0.2153, 0.9803, 0.2231, 0.975, 0.213, 0.9778, 0.2063, 0.9828, 0.2231, 0.975, 0.2261, 0.9699, 0.2156, 0.9727, 0.213, 0.9778, 0.2261, 0.9699, 0.2276, 0.965, 0.2175, 0.9673, 0.2156, 0.9727, 0.2276, 0.965, 0.2264, 0.9632, 0.2176, 0.9644, 0.2175, 0.9673, 0.2264, 0.9632, 0.2222, 0.9605, 0.215, 0.9615, 0.2176, 0.9644, 0.2222, 0.9605, 0.2187, 0.9597, 0.2118, 0.9568, 0.215, 0.9615, 0.2187, 0.9597, 0.2173, 0.9571, 0.2111, 0.955, 0.2118, 0.9568, 0.2173, 0.9571, 0.2146, 0.9537, 0.2102, 0.9524, 0.2111, 0.955, 0.2063, 0.9828, 0.213, 0.9778, 0.1983, 0.9788, 0.1921, 0.9841, 0.213, 0.9778, 0.2156, 0.9727, 0.2015, 0.9731, 0.1983, 0.9788, 0.2156, 0.9727, 0.2175, 0.9673, 0.2049, 0.9666, 0.2015, 0.9731, 0.2175, 0.9673, 0.2176, 0.9644, 0.207, 0.9623, 0.2049, 0.9666, 0.2176, 0.9644, 0.215, 0.9615, 0.2074, 0.9592, 0.207, 0.9623, 0.215, 0.9615, 0.2118, 0.9568, 0.2056, 0.9541, 0.2074, 0.9592, 0.2118, 0.9568, 0.2111, 0.955, 0.2059, 0.9522, 0.2056, 0.9541, 0.2111, 0.955, 0.2102, 0.9524, 0.2066, 0.9502, 0.2059, 0.9522, 0.1921, 0.9841, 0.1983, 0.9788, 0.1863, 0.9779, 0.1812, 0.983, 0.1983, 0.9788, 0.2015, 0.9731, 0.1895, 0.9724, 0.1863, 0.9779, 0.2015, 0.9731, 0.2049, 0.9666, 0.1935, 0.9657, 0.1895, 0.9724, 0.2049, 0.9666, 0.207, 0.9623, 0.1971, 0.9609, 0.1935, 0.9657, 0.207, 0.9623, 0.2074, 0.9592, 0.199, 0.9572, 0.1971, 0.9609, 0.2074, 0.9592, 0.2056, 0.9541, 0.2002, 0.9513, 0.199, 0.9572, 0.2056, 0.9541, 0.2059, 0.9522, 0.2012, 0.9505, 0.2002, 0.9513, 0.2059, 0.9522, 0.2066, 0.9502, 0.203, 0.9488, 0.2012, 0.9505, 0.1812, 0.983, 0.1863, 0.9779, 0.1768, 0.9762, 0.1729, 0.9816, 0.1863, 0.9779, 0.1895, 0.9724, 0.1794, 0.9705, 0.1768, 0.9762, 0.1895, 0.9724, 0.1935, 0.9657, 0.1833, 0.9633, 0.1794, 0.9705, 0.1935, 0.9657, 0.1971, 0.9609, 0.1875, 0.9578, 0.1833, 0.9633, 0.1971, 0.9609, 0.199, 0.9572, 0.1906, 0.9541, 0.1875, 0.9578, 0.199, 0.9572, 0.2002, 0.9513, 0.194, 0.9475, 0.1906, 0.9541, 0.2002, 0.9513, 0.2012, 0.9505, 0.196, 0.947, 0.194, 0.9475, 0.2012, 0.9505, 0.203, 0.9488, 0.1991, 0.9457, 0.196, 0.947, 0.1729, 0.9816, 0.1768, 0.9762, 0.1655, 0.9746, 0.1632, 0.9801, 0.1768, 0.9762, 0.1794, 0.9705, 0.1675, 0.969, 0.1655, 0.9746, 0.1794, 0.9705, 0.1833, 0.9633, 0.1714, 0.9615, 0.1675, 0.969, 0.1833, 0.9633, 0.1875, 0.9578, 0.1763, 0.9554, 0.1714, 0.9615, 0.1875, 0.9578, 0.1906, 0.9541, 0.1802, 0.9514, 0.1763, 0.9554, 0.1906, 0.9541, 0.194, 0.9475, 0.1867, 0.9442, 0.1802, 0.9514, 0.194, 0.9475, 0.196, 0.947, 0.1898, 0.944, 0.1867, 0.9442, 0.196, 0.947, 0.1991, 0.9457, 0.1943, 0.9431, 0.1898, 0.944, 0.1632, 0.9801, 0.1655, 0.9746, 0.1529, 0.9741, 0.1531, 0.9795, 0.1655, 0.9746, 0.1675, 0.969, 0.1531, 0.9686, 0.1529, 0.9741, 0.1675, 0.969, 0.1714, 0.9615, 0.1562, 0.9606, 0.1531, 0.9686, 0.1714, 0.9615, 0.1763, 0.9554, 0.1616, 0.9533, 0.1562, 0.9606, 0.1763, 0.9554, 0.1802, 0.9514, 0.1673, 0.9474, 0.1616, 0.9533, 0.1802, 0.9514, 0.1867, 0.9442, 0.1757, 0.94, 0.1673, 0.9474, 0.1867, 0.9442, 0.1898, 0.944, 0.1799, 0.9397, 0.1757, 0.94, 0.1898, 0.944, 0.1943, 0.9431, 0.1862, 0.9389, 0.1799, 0.9397, 0.2344, 0.9798, 0.2246, 0.9866, 0.2246, 0.9866, 0.2344, 0.9798, 0.2344, 0.9798, 0.2246, 0.9866, 0.2246, 0.9866, 0.2344, 0.9798, 0.2246, 0.9866, 0.2246, 0.9866, 0.2246, 0.9866, 0.2246, 0.9866, 0.1935, 0.9927, 0.1807, 0.9926, 0.1807, 0.9926, 0.1935, 0.9927])
me_plane_008.materials.append(mat_wing)
me_plane_008.use_remesh_fix_poles = True
me_plane_008.use_remesh_preserve_attributes = False
me_plane_008.update()
me_cube_006 = bpy.data.meshes.new('Cube.006')
me_cube_006.from_pydata([(-0.8385, -0.675, -1.029), (-0.8074, -0.6491, 1.351), (-0.8385, 0.6777, -1.029), (-0.8074, 0.652, 1.351), (0.8409, -0.675, -1.029), (0.8062, -0.6491, 1.351), (0.8409, 0.6777, -1.029), (0.8062, 0.652, 1.351), (-0.6698, -0.5221, 2.205), (-0.6698, 0.5236, 2.205), (0.6457, 0.5236, 2.205), (0.6457, -0.5221, 2.205), (-0.6482, -0.5012, 2.792), (-0.6482, 0.5026, 2.792), (0.6203, 0.5026, 2.792), (0.6203, -0.5012, 2.792), (-0.5199, -0.3927, 3.394), (-0.5199, 0.392, 3.394), (0.4914, 0.392, 3.394), (0.4914, -0.3927, 3.394), (-0.3783, -0.2739, 3.667), (-0.3783, 0.2718, 3.667), (0.3494, 0.2718, 3.667), (0.3494, -0.2739, 3.667), (-0.2428, -0.1624, 3.874), (-0.2428, 0.1602, 3.874), (0.2137, 0.1602, 3.874), (0.2137, -0.1624, 3.874), (-0.7056, 0.5641, -2.053), (-0.7056, -0.5629, -2.053), (0.7076, 0.5641, -2.053), (0.7076, -0.5629, -2.053), (-0.5214, 0.4063, -2.911), (-0.5214, -0.4071, -2.911), (0.5228, 0.4063, -2.911), (0.5228, -0.4071, -2.911), (-0.324, 0.2384, -3.615), (-0.324, -0.2412, -3.615), (0.3249, 0.2384, -3.615), (0.3249, -0.2412, -3.615), (-0.1785, 0.1189, -4.061), (-0.1785, -0.1224, -4.061), (0.179, 0.1189, -4.061), (0.179, -0.1224, -4.061), (-0.8762, -0.7075, -0.07539), (-0.8762, 0.7105, -0.07539), (0.8787, 0.7105, -0.07539), (0.8787, -0.7075, -0.07539), (-0.9428, 0.2753, -1.029), (-0.9063, 0.265, 1.351), (0.943, 0.2753, -1.029), (0.903, 0.265, 1.351), (-0.7491, 0.2132, 2.205), (0.7234, 0.2132, 2.205), (-0.7265, 0.2049, 2.792), (0.697, 0.2049, 2.792), (-0.5828, 0.1601, 3.394), (0.553, 0.1601, 3.394), (-0.4206, 0.1112, 3.67), (0.3908, 0.1112, 3.67), (-0.2416, 0.06661, 3.898), (0.2124, 0.06661, 3.898), (-0.7927, 0.2295, -2.053), (0.7929, 0.2295, -2.053), (-0.5855, 0.1657, -2.911), (0.5856, 0.1657, -2.911), (-0.3605, 0.09705, -3.619), (0.3606, 0.09705, -3.619), (-0.1717, 0.04562, -4.107), (0.172, 0.04562, -4.107), (0.9845, 0.2885, -0.07539), (-0.9842, 0.2885, -0.07539), (-0.9428, -0.249, -1.029), (0.903, -0.2392, 1.351), (0.7234, -0.1921, 2.205), (0.697, -0.1847, 2.792), (0.553, -0.1453, 3.394), (0.3908, -0.1013, 3.67), (0.2124, -0.06097, 3.898), (-0.7927, -0.2078, -2.053), (-0.5855, -0.1505, -2.911), (-0.3605, -0.08872, -3.619), (-0.1717, -0.04426, -4.107), (0.9845, -0.2608, -0.07539), (-0.9063, -0.2392, 1.351), (0.943, -0.249, -1.029), (-0.7491, -0.1921, 2.205), (-0.7265, -0.1847, 2.792), (-0.5828, -0.1453, 3.394), (-0.4206, -0.1013, 3.67), (-0.2416, -0.06097, 3.898), (0.7929, -0.2078, -2.053), (0.5856, -0.1505, -2.911), (0.3606, -0.08872, -3.619), (0.172, -0.04426, -4.107), (-0.9842, -0.2608, -0.07539), (-0.4795, 0.834, -1.029), (-0.4623, 0.8007, 1.351), (-0.4795, -0.8398, -1.029), (-0.4623, -0.8058, 1.351), (-0.3881, 0.6497, 2.205), (-0.3881, -0.6547, 2.205), (-0.3769, 0.6276, 2.792), (-0.3769, -0.6326, 2.792), (-0.3037, 0.4983, 3.394), (-0.3037, -0.5042, 3.394), (-0.2227, 0.3523, 3.67), (-0.2227, -0.3582, 3.67), (-0.1435, 0.1876, 3.898), (-0.1435, -0.191, 3.898), (-0.4034, 0.6997, -2.053), (-0.4034, -0.7057, -2.053), (-0.298, 0.5141, -2.911), (-0.298, -0.5202, -2.911), (-0.1843, 0.3122, -3.619), (-0.1843, -0.3184, -3.619), (-0.09562, 0.1387, -4.107), (-0.09562, -0.1468, -4.107), (-0.501, -0.8771, -0.07539), (-0.501, 0.8713, -0.07539), (-0.07205, 0.03515, -4.237), (-0.1273, 0.06713, 3.963), (-0.07205, -0.04787, -4.237), (-0.1273, -0.06384, 3.963), (0.4663, 0.8007, 1.351), (0.4874, -0.8398, -1.029), (0.3684, 0.6497, 2.205), (0.3532, 0.6276, 2.792), (0.2785, 0.4983, 3.394), (0.1962, 0.3523, 3.67), (0.1159, 0.1876, 3.898), (0.4101, -0.7057, -2.053), (0.3029, -0.5202, -2.911), (0.1873, -0.3184, -3.619), (0.0972, -0.1468, -4.107), (0.5092, 0.8713, -0.07539), (0.09942, 0.06713, 3.963), (0.09942, -0.06384, 3.963), (0.4874, 0.834, -1.029), (0.4663, -0.8058, 1.351), (0.3684, -0.6547, 2.205), (0.3532, -0.6326, 2.792), (0.2785, -0.5042, 3.394), (0.1962, -0.3582, 3.67), (0.1159, -0.191, 3.898), (0.4101, 0.6997, -2.053), (0.3029, 0.5141, -2.911), (0.1873, 0.3122, -3.619), (0.0972, 0.1387, -4.107), (0.5092, -0.8771, -0.07539), (0.07316, 0.03515, -4.237), (0.07316, -0.04787, -4.237), (0.004873, 0.8673, -1.029), (0.002945, -0.8425, 1.351), (-0.009141, -0.6897, 2.205), (-0.01112, -0.6682, 2.792), (-0.01204, -0.538, 3.394), (-0.01286, -0.3897, 3.67), (-0.01359, -0.2132, 3.9), (0.004102, 0.7307, -2.053), (0.00303, 0.5425, -2.911), (0.001874, 0.3362, -3.619), (0.0009643, 0.1492, -4.112), (0.005099, -0.9159, -0.07539), (0.0006831, 0.02859, -4.25), (0.0006831, -0.06305, -4.25), (0.002945, 0.832, 1.351), (0.004873, -0.8787, -1.029), (-0.009141, 0.6794, 2.205), (-0.01112, 0.6577, 2.792), (-0.01204, 0.5268, 3.394), (-0.01286, 0.3787, 3.67), (-0.01359, 0.2052, 3.9), (0.004102, -0.7422, -2.053), (0.00303, -0.554, -2.911), (0.001874, -0.3491, -3.619), (0.0009643, -0.1697, -4.112), (0.005099, 0.9045, -0.07539), (-0.01375, 0.07236, 3.969), (-0.01375, -0.07389, 3.969), (0.5743, 0.4632, 3.099), (0.5743, -0.4627, 3.099), (-0.6024, -0.4627, 3.099), (-0.6024, 0.4632, 3.099), (-0.6749, 0.189, 3.099), (0.6452, 0.189, 3.099), (0.6452, -0.1708, 3.099), (-0.6749, -0.1708, 3.099), (-0.3508, 0.5811, 3.099), (-0.3508, -0.5866, 3.099), (0.3265, 0.5811, 3.099), (0.3265, -0.5866, 3.099), (-0.01147, -0.6213, 3.099), (-0.01147, 0.6104, 3.099), (0.6262, -0.5064, 2.501), (-0.6537, -0.5064, 2.501), (-0.6537, 0.5079, 2.501), (0.6262, 0.5079, 2.501), (-0.7317, 0.2069, 2.501), (0.7026, 0.2069, 2.501), (0.7026, -0.1864, 2.501), (-0.7317, -0.1864, 2.501), (-0.3797, 0.6326, 2.501), (-0.3797, -0.6375, 2.501), (0.3565, 0.6326, 2.501), (0.3565, -0.6375, 2.501), (-0.01091, -0.6728, 2.501), (-0.01091, 0.6625, 2.501), (-0.7417, -0.5877, 1.854), (-0.7417, 0.59, 1.854), (0.7289, -0.5877, 1.854), (0.7289, 0.59, 1.854), (0.8172, 0.2398, 1.854), (-0.8318, 0.2398, 1.854), (0.8172, -0.2164, 1.854), (-0.8318, -0.2164, 1.854), (-0.427, 0.7286, 1.854), (-0.427, -0.7337, 1.854), (0.4191, 0.7286, 1.854), (0.4191, -0.7337, 1.854), (-0.003132, -0.7701, 1.854), (-0.003132, 0.7596, 1.854), (-0.8622, -0.696, 0.668), (-0.8622, 0.6991, 0.668), (0.8644, 0.6991, 0.668), (0.8644, -0.696, 0.668), (0.9684, 0.2838, 0.668), (-0.9684, 0.2838, 0.668), (-0.9684, -0.2564, 0.668), (0.9684, -0.2564, 0.668), (-0.4929, -0.8628, 0.668), (-0.4929, 0.8572, 0.668), (0.5007, -0.8628, 0.668), (0.5007, 0.8572, 0.668), (0.004895, 0.89, 0.668), (0.004895, -0.9011, 0.668)], [], [(227, 49, 3, 223), (233, 124, 7, 224), (229, 73, 5, 225), (230, 99, 1, 222), (138, 6, 30, 145), (215, 208, 8, 86), (205, 194, 15, 141), (219, 210, 11, 140), (216, 209, 9, 100), (212, 211, 10, 53), (185, 180, 18, 57), (202, 196, 13, 102), (199, 197, 14, 55), (201, 195, 12, 87), (88, 16, 20, 89), (187, 182, 16, 88), (191, 181, 19, 142), (188, 183, 17, 104), (143, 23, 27, 144), (142, 19, 23, 143), (104, 17, 21, 106), (57, 18, 22, 59), (123, 90, 24, 109), (106, 21, 25, 108), (59, 22, 26, 61), (89, 20, 24, 90), (111, 29, 33, 113), (48, 2, 28, 62), (85, 4, 31, 91), (98, 0, 29, 111), (146, 34, 38, 147), (145, 30, 34, 146), (91, 31, 35, 92), (62, 28, 32, 64), (93, 39, 43, 94), (92, 35, 39, 93), (64, 32, 36, 66), (113, 33, 37, 115), (151, 94, 43, 134), (66, 36, 40, 68), (115, 37, 41, 117), (147, 38, 42, 148), (98, 118, 44, 0), (85, 83, 47, 4), (138, 135, 46, 6), (48, 71, 45, 2), (72, 95, 71, 48), (6, 46, 70, 50), (81, 66, 68, 82), (148, 42, 69, 150), (80, 64, 66, 81), (34, 65, 67, 38), (38, 67, 69, 42), (79, 62, 64, 80), (30, 63, 65, 34), (6, 50, 63, 30), (72, 48, 62, 79), (21, 58, 60, 25), (77, 59, 61, 78), (108, 25, 60, 121), (76, 57, 59, 77), (183, 184, 56, 17), (17, 56, 58, 21), (196, 198, 54, 13), (200, 199, 55, 75), (186, 185, 57, 76), (214, 212, 53, 74), (209, 213, 52, 9), (224, 7, 51, 226), (228, 84, 49, 227), (222, 1, 84, 228), (210, 214, 74, 11), (181, 186, 76, 19), (194, 200, 75, 15), (19, 76, 77, 23), (23, 77, 78, 27), (0, 72, 79, 29), (29, 79, 80, 33), (33, 80, 81, 37), (37, 81, 82, 41), (0, 44, 95, 72), (50, 70, 83, 85), (150, 69, 94, 151), (65, 92, 93, 67), (67, 93, 94, 69), (63, 91, 92, 65), (50, 85, 91, 63), (58, 89, 90, 60), (121, 60, 90, 123), (184, 187, 88, 56), (56, 88, 89, 58), (198, 201, 87, 54), (213, 215, 86, 52), (226, 51, 73, 229), (178, 121, 123, 179), (68, 120, 122, 82), (172, 108, 121, 178), (40, 116, 120, 68), (2, 45, 119, 96), (167, 163, 118, 98), (36, 114, 116, 40), (175, 115, 117, 176), (82, 122, 117, 41), (174, 113, 115, 175), (28, 110, 112, 32), (32, 112, 114, 36), (167, 98, 111, 173), (173, 111, 113, 174), (171, 106, 108, 172), (179, 123, 109, 158), (170, 104, 106, 171), (16, 105, 107, 20), (20, 107, 109, 24), (193, 188, 104, 170), (182, 189, 105, 16), (207, 202, 102, 169), (221, 216, 100, 168), (208, 217, 101, 8), (195, 203, 103, 12), (2, 96, 110, 28), (235, 153, 99, 230), (223, 3, 97, 231), (225, 5, 139, 232), (211, 218, 126, 10), (197, 204, 127, 14), (180, 190, 128, 18), (18, 128, 129, 22), (78, 137, 144, 27), (22, 129, 130, 26), (31, 131, 132, 35), (4, 125, 131, 31), (35, 132, 133, 39), (39, 133, 134, 43), (4, 47, 149, 125), (26, 130, 136, 61), (61, 136, 137, 78), (164, 150, 151, 165), (162, 148, 150, 164), (152, 177, 135, 138), (161, 147, 148, 162), (165, 151, 134, 176), (159, 145, 146, 160), (160, 146, 147, 161), (156, 142, 143, 157), (157, 143, 144, 158), (192, 191, 142, 156), (220, 219, 140, 154), (206, 205, 141, 155), (152, 138, 145, 159), (234, 166, 124, 233), (231, 97, 166, 234), (96, 152, 159, 110), (203, 206, 155, 103), (217, 220, 154, 101), (189, 192, 156, 105), (107, 157, 158, 109), (105, 156, 157, 107), (112, 160, 161, 114), (110, 159, 160, 112), (122, 165, 176, 117), (114, 161, 162, 116), (96, 119, 177, 152), (116, 162, 164, 120), (120, 164, 165, 122), (232, 139, 153, 235), (218, 221, 168, 126), (204, 207, 169, 127), (190, 193, 170, 128), (128, 170, 171, 129), (137, 179, 158, 144), (129, 171, 172, 130), (131, 173, 174, 132), (125, 167, 173, 131), (132, 174, 175, 133), (133, 175, 176, 134), (125, 149, 163, 167), (130, 172, 178, 136), (136, 178, 179, 137), (127, 169, 193, 190), (103, 155, 192, 189), (155, 141, 191, 192), (14, 127, 190, 180), (12, 103, 189, 182), (169, 102, 188, 193), (54, 87, 187, 184), (15, 75, 186, 181), (75, 55, 185, 186), (13, 54, 184, 183), (102, 13, 183, 188), (141, 15, 181, 191), (87, 12, 182, 187), (55, 14, 180, 185), (126, 168, 207, 204), (101, 154, 206, 203), (154, 140, 205, 206), (10, 126, 204, 197), (8, 101, 203, 195), (168, 100, 202, 207), (52, 86, 201, 198), (11, 74, 200, 194), (74, 53, 199, 200), (9, 52, 198, 196), (86, 8, 195, 201), (53, 10, 197, 199), (100, 9, 196, 202), (140, 11, 194, 205), (124, 166, 221, 218), (99, 153, 220, 217), (153, 139, 219, 220), (7, 124, 218, 211), (1, 99, 217, 208), (166, 97, 216, 221), (49, 84, 215, 213), (5, 73, 214, 210), (3, 49, 213, 209), (73, 51, 212, 214), (51, 7, 211, 212), (97, 3, 209, 216), (139, 5, 210, 219), (84, 1, 208, 215), (149, 232, 235, 163), (119, 231, 234, 177), (177, 234, 233, 135), (47, 225, 232, 149), (45, 223, 231, 119), (163, 235, 230, 118), (70, 226, 229, 83), (44, 222, 228, 95), (95, 228, 227, 71), (46, 224, 226, 70), (118, 230, 222, 44), (83, 229, 225, 47), (135, 233, 224, 46), (71, 227, 223, 45)])
me_cube_006.polygons.foreach_set('use_smooth', [True] * 234)
_uv = me_cube_006.uv_layers.new(name='UVMap')
_uv.uv.foreach_set('vector', [0.1698, 0.8223, 0.17, 0.8322, 0.1644, 0.8321, 0.1638, 0.8222, 0.2008, 0.8224, 0.2015, 0.8323, 0.1966, 0.8324, 0.1956, 0.8225, 0.2309, 0.8224, 0.2313, 0.8323, 0.2254, 0.8324, 0.2245, 0.8225, 0.1932, 0.822, 0.1934, 0.8319, 0.1883, 0.8319, 0.1877, 0.822, 0.2005, 0.7978, 0.1955, 0.798, 0.1972, 0.7831, 0.2014, 0.783, 0.1768, 0.8396, 0.1822, 0.8397, 0.1812, 0.8448, 0.1764, 0.8447, 0.2049, 0.8489, 0.2087, 0.849, 0.2086, 0.8532, 0.2048, 0.8531, 0.206, 0.8395, 0.2104, 0.8396, 0.2091, 0.8447, 0.2051, 0.8446, 0.2146, 0.8393, 0.2192, 0.8393, 0.2183, 0.8444, 0.2141, 0.8445, 0.2384, 0.8395, 0.2434, 0.8394, 0.2426, 0.8445, 0.2381, 0.8446, 0.2379, 0.8575, 0.2419, 0.8575, 0.2409, 0.8618, 0.2376, 0.8619, 0.2141, 0.8487, 0.2181, 0.8487, 0.2181, 0.8529, 0.2141, 0.853, 0.238, 0.8489, 0.2424, 0.8488, 0.2424, 0.853, 0.2381, 0.8531, 0.1762, 0.849, 0.1809, 0.8491, 0.1807, 0.8533, 0.1762, 0.8532, 0.1754, 0.8619, 0.179, 0.862, 0.1772, 0.866, 0.1747, 0.8659, 0.1759, 0.8577, 0.1801, 0.8577, 0.179, 0.862, 0.1754, 0.8619, 0.2043, 0.8575, 0.2078, 0.8577, 0.2065, 0.862, 0.2035, 0.8618, 0.2139, 0.8574, 0.2176, 0.8574, 0.2165, 0.8617, 0.2133, 0.8617, 0.2021, 0.8659, 0.2043, 0.866, 0.2023, 0.869, 0.2008, 0.8693, 0.2035, 0.8618, 0.2065, 0.862, 0.2043, 0.866, 0.2021, 0.8659, 0.2133, 0.8617, 0.2165, 0.8617, 0.2145, 0.8658, 0.2123, 0.8658, 0.2376, 0.8619, 0.2409, 0.8618, 0.2393, 0.8658, 0.2369, 0.8659, 0.2232, 0.8733, 0.2253, 0.8733, 0.2254, 0.8749, 0.2237, 0.8754, 0.2123, 0.8658, 0.2145, 0.8658, 0.2127, 0.8688, 0.2112, 0.8692, 0.2369, 0.8659, 0.2393, 0.8658, 0.2377, 0.8689, 0.2363, 0.8692, 0.1747, 0.8659, 0.1772, 0.866, 0.1756, 0.869, 0.1741, 0.8693, 0.1951, 0.7827, 0.1907, 0.7827, 0.1935, 0.7704, 0.1968, 0.7704, 0.1703, 0.7977, 0.1645, 0.7977, 0.1664, 0.7829, 0.1712, 0.7829, 0.2306, 0.7978, 0.2245, 0.7979, 0.2259, 0.7831, 0.231, 0.783, 0.1938, 0.7974, 0.1885, 0.7974, 0.1907, 0.7827, 0.1951, 0.7827, 0.2028, 0.7706, 0.1997, 0.7707, 0.2024, 0.7605, 0.2044, 0.7604, 0.2014, 0.783, 0.1972, 0.7831, 0.1997, 0.7707, 0.2028, 0.7706, 0.231, 0.783, 0.2259, 0.7831, 0.228, 0.7706, 0.2317, 0.7706, 0.1712, 0.7829, 0.1664, 0.7829, 0.1688, 0.7705, 0.1723, 0.7705, 0.2324, 0.7604, 0.2302, 0.7605, 0.2319, 0.754, 0.233, 0.7533, 0.2317, 0.7706, 0.228, 0.7706, 0.2302, 0.7605, 0.2324, 0.7604, 0.1723, 0.7705, 0.1688, 0.7705, 0.1714, 0.7604, 0.1735, 0.7603, 0.1968, 0.7704, 0.1935, 0.7704, 0.1965, 0.7604, 0.1986, 0.7603, 0.2329, 0.7515, 0.233, 0.7533, 0.2319, 0.754, 0.2315, 0.7534, 0.1735, 0.7603, 0.1714, 0.7604, 0.1732, 0.7539, 0.1743, 0.7533, 0.1986, 0.7603, 0.1965, 0.7604, 0.1987, 0.754, 0.1999, 0.7534, 0.2044, 0.7604, 0.2024, 0.7605, 0.2045, 0.7541, 0.2056, 0.7534, 0.1938, 0.7974, 0.1933, 0.8112, 0.1877, 0.8112, 0.1885, 0.7974, 0.2306, 0.7978, 0.2307, 0.8116, 0.2242, 0.8117, 0.2245, 0.7979, 0.2005, 0.7978, 0.2005, 0.8116, 0.1952, 0.8118, 0.1955, 0.798, 0.1703, 0.7977, 0.1699, 0.8115, 0.1638, 0.8115, 0.1645, 0.7977, 0.1779, 0.7978, 0.1779, 0.8117, 0.1699, 0.8115, 0.1703, 0.7977, 0.2441, 0.7976, 0.2448, 0.8114, 0.2386, 0.8115, 0.2382, 0.7977, 0.1761, 0.7604, 0.1735, 0.7603, 0.1743, 0.7533, 0.1756, 0.7533, 0.2356, 0.7533, 0.2354, 0.7539, 0.2343, 0.7533, 0.2341, 0.7514, 0.1769, 0.7706, 0.1723, 0.7705, 0.1735, 0.7603, 0.1761, 0.7604, 0.2397, 0.7705, 0.2363, 0.7705, 0.2351, 0.7603, 0.2372, 0.7604, 0.2372, 0.7604, 0.2351, 0.7603, 0.2343, 0.7533, 0.2354, 0.7539, 0.1776, 0.783, 0.1712, 0.7829, 0.1723, 0.7705, 0.1769, 0.7706, 0.2422, 0.7828, 0.2374, 0.7829, 0.2363, 0.7705, 0.2397, 0.7705, 0.2441, 0.7976, 0.2382, 0.7977, 0.2374, 0.7829, 0.2422, 0.7828, 0.1779, 0.7978, 0.1703, 0.7977, 0.1712, 0.7829, 0.1776, 0.783, 0.1693, 0.8658, 0.1716, 0.8659, 0.1722, 0.8692, 0.1709, 0.8689, 0.2339, 0.8659, 0.2369, 0.8659, 0.2363, 0.8692, 0.2345, 0.8693, 0.2236, 0.8692, 0.2253, 0.8696, 0.2252, 0.8711, 0.2232, 0.8712, 0.2331, 0.8619, 0.2376, 0.8619, 0.2369, 0.8659, 0.2339, 0.8659, 0.1667, 0.8575, 0.1707, 0.8576, 0.171, 0.8619, 0.1676, 0.8618, 0.1676, 0.8618, 0.171, 0.8619, 0.1716, 0.8659, 0.1693, 0.8658, 0.1662, 0.8488, 0.1705, 0.8489, 0.1705, 0.8531, 0.1662, 0.8531, 0.2323, 0.849, 0.238, 0.8489, 0.2381, 0.8531, 0.2324, 0.8532, 0.2327, 0.8576, 0.2379, 0.8575, 0.2376, 0.8619, 0.2331, 0.8619, 0.2318, 0.8396, 0.2384, 0.8395, 0.2381, 0.8446, 0.2322, 0.8447, 0.1651, 0.8394, 0.1702, 0.8395, 0.1705, 0.8446, 0.166, 0.8446, 0.2448, 0.8222, 0.2442, 0.8321, 0.2386, 0.8322, 0.2387, 0.8222, 0.1777, 0.8224, 0.1773, 0.8323, 0.17, 0.8322, 0.1698, 0.8223, 0.184, 0.8225, 0.1832, 0.8324, 0.1773, 0.8323, 0.1777, 0.8224, 0.2264, 0.8397, 0.2318, 0.8396, 0.2322, 0.8447, 0.2274, 0.8448, 0.2285, 0.8577, 0.2327, 0.8576, 0.2331, 0.8619, 0.2296, 0.862, 0.2277, 0.849, 0.2323, 0.849, 0.2324, 0.8532, 0.2279, 0.8533, 0.2296, 0.862, 0.2331, 0.8619, 0.2339, 0.8659, 0.2314, 0.8659, 0.2314, 0.8659, 0.2339, 0.8659, 0.2345, 0.8693, 0.233, 0.869, 0.1841, 0.798, 0.1779, 0.7978, 0.1776, 0.783, 0.1827, 0.7831, 0.1827, 0.7831, 0.1776, 0.783, 0.1769, 0.7706, 0.1806, 0.7707, 0.1806, 0.7707, 0.1769, 0.7706, 0.1761, 0.7604, 0.1784, 0.7605, 0.1784, 0.7605, 0.1761, 0.7604, 0.1756, 0.7533, 0.1767, 0.754, 0.1841, 0.798, 0.1844, 0.8118, 0.1779, 0.8117, 0.1779, 0.7978, 0.2382, 0.7977, 0.2386, 0.8115, 0.2307, 0.8116, 0.2306, 0.7978, 0.2341, 0.7514, 0.2343, 0.7533, 0.233, 0.7533, 0.2329, 0.7515, 0.2363, 0.7705, 0.2317, 0.7706, 0.2324, 0.7604, 0.2351, 0.7603, 0.2351, 0.7603, 0.2324, 0.7604, 0.233, 0.7533, 0.2343, 0.7533, 0.2374, 0.7829, 0.231, 0.783, 0.2317, 0.7706, 0.2363, 0.7705, 0.2382, 0.7977, 0.2306, 0.7978, 0.231, 0.783, 0.2374, 0.7829, 0.1716, 0.8659, 0.1747, 0.8659, 0.1741, 0.8693, 0.1722, 0.8692, 0.2232, 0.8712, 0.2252, 0.8711, 0.2253, 0.8733, 0.2232, 0.8733, 0.1707, 0.8576, 0.1759, 0.8577, 0.1754, 0.8619, 0.171, 0.8619, 0.171, 0.8619, 0.1754, 0.8619, 0.1747, 0.8659, 0.1716, 0.8659, 0.1705, 0.8489, 0.1762, 0.849, 0.1762, 0.8532, 0.1705, 0.8531, 0.1702, 0.8395, 0.1768, 0.8396, 0.1764, 0.8447, 0.1705, 0.8446, 0.2387, 0.8222, 0.2386, 0.8322, 0.2313, 0.8323, 0.2309, 0.8224, 0.2213, 0.8711, 0.2232, 0.8712, 0.2232, 0.8733, 0.2214, 0.8735, 0.1743, 0.7533, 0.1745, 0.7514, 0.1757, 0.7514, 0.1756, 0.7533, 0.2215, 0.8689, 0.2236, 0.8692, 0.2232, 0.8712, 0.2213, 0.8711, 0.1732, 0.7539, 0.1729, 0.7533, 0.1745, 0.7514, 0.1743, 0.7533, 0.2198, 0.7975, 0.2206, 0.8113, 0.2151, 0.8113, 0.2145, 0.7975, 0.2008, 0.7975, 0.2006, 0.8113, 0.1933, 0.8112, 0.1938, 0.7974, 0.2118, 0.7603, 0.2098, 0.7603, 0.2084, 0.7533, 0.2096, 0.754, 0.2013, 0.7603, 0.1986, 0.7603, 0.1999, 0.7534, 0.2013, 0.7533, 0.1756, 0.7533, 0.1757, 0.7514, 0.1771, 0.7533, 0.1767, 0.754, 0.2012, 0.7705, 0.1968, 0.7704, 0.1986, 0.7603, 0.2013, 0.7603, 0.2176, 0.7827, 0.2132, 0.7828, 0.2115, 0.7704, 0.2148, 0.7704, 0.2148, 0.7704, 0.2115, 0.7704, 0.2098, 0.7603, 0.2118, 0.7603, 0.2008, 0.7975, 0.1938, 0.7974, 0.1951, 0.7827, 0.201, 0.7828, 0.201, 0.7828, 0.1951, 0.7827, 0.1968, 0.7704, 0.2012, 0.7705, 0.2092, 0.8659, 0.2123, 0.8658, 0.2112, 0.8692, 0.2093, 0.8693, 0.2214, 0.8735, 0.2232, 0.8733, 0.2237, 0.8754, 0.2216, 0.8758, 0.2091, 0.8618, 0.2133, 0.8617, 0.2123, 0.8658, 0.2092, 0.8659, 0.1919, 0.8617, 0.195, 0.8617, 0.1961, 0.8658, 0.1938, 0.8657, 0.1938, 0.8657, 0.1961, 0.8658, 0.1971, 0.8692, 0.1956, 0.8688, 0.2089, 0.8575, 0.2139, 0.8574, 0.2133, 0.8617, 0.2091, 0.8618, 0.1908, 0.8573, 0.1945, 0.8573, 0.195, 0.8617, 0.1919, 0.8617, 0.2088, 0.8488, 0.2141, 0.8487, 0.2141, 0.853, 0.2088, 0.8531, 0.2084, 0.8394, 0.2146, 0.8393, 0.2141, 0.8445, 0.2086, 0.8445, 0.1891, 0.8392, 0.1938, 0.8392, 0.1942, 0.8444, 0.1901, 0.8444, 0.1902, 0.8486, 0.1942, 0.8486, 0.1942, 0.8529, 0.1902, 0.8529, 0.2198, 0.7975, 0.2145, 0.7975, 0.2132, 0.7828, 0.2176, 0.7827, 0.2004, 0.8221, 0.2002, 0.832, 0.1934, 0.8319, 0.1932, 0.822, 0.2206, 0.822, 0.22, 0.832, 0.2149, 0.832, 0.2152, 0.8221, 0.2128, 0.8224, 0.2117, 0.8323, 0.2068, 0.8322, 0.2076, 0.8222, 0.1979, 0.8397, 0.2023, 0.8396, 0.2032, 0.8447, 0.1992, 0.8448, 0.1996, 0.8491, 0.2034, 0.8489, 0.2036, 0.8532, 0.1998, 0.8533, 0.2005, 0.8577, 0.2041, 0.8576, 0.2049, 0.8619, 0.2018, 0.862, 0.2018, 0.862, 0.2049, 0.8619, 0.2062, 0.8659, 0.204, 0.866, 0.2178, 0.8734, 0.2195, 0.8734, 0.2195, 0.8755, 0.2179, 0.875, 0.204, 0.866, 0.2062, 0.8659, 0.2075, 0.8693, 0.2061, 0.869, 0.2112, 0.7831, 0.2069, 0.7829, 0.2055, 0.7706, 0.2086, 0.7707, 0.2129, 0.7979, 0.2078, 0.7977, 0.2069, 0.7829, 0.2112, 0.7831, 0.2086, 0.7707, 0.2055, 0.7706, 0.2039, 0.7604, 0.2059, 0.7606, 0.2059, 0.7606, 0.2039, 0.7604, 0.2027, 0.7534, 0.2039, 0.7541, 0.2129, 0.7979, 0.2132, 0.8117, 0.2079, 0.8115, 0.2078, 0.7977, 0.2178, 0.8697, 0.2194, 0.8692, 0.2195, 0.8712, 0.2178, 0.8713, 0.2178, 0.8713, 0.2195, 0.8712, 0.2195, 0.8734, 0.2178, 0.8734, 0.2266, 0.8757, 0.2254, 0.8758, 0.2254, 0.8744, 0.2266, 0.8741, 0.207, 0.7533, 0.2056, 0.7534, 0.206, 0.7515, 0.207, 0.7513, 0.2075, 0.7977, 0.2077, 0.8114, 0.2005, 0.8116, 0.2005, 0.7978, 0.2071, 0.7603, 0.2044, 0.7604, 0.2056, 0.7534, 0.207, 0.7533, 0.2013, 0.7514, 0.2023, 0.7516, 0.2027, 0.7534, 0.2013, 0.7533, 0.2073, 0.7829, 0.2014, 0.783, 0.2028, 0.7706, 0.2072, 0.7705, 0.2072, 0.7705, 0.2028, 0.7706, 0.2044, 0.7604, 0.2071, 0.7603, 0.1993, 0.8617, 0.2035, 0.8618, 0.2021, 0.8659, 0.1991, 0.8658, 0.1991, 0.8658, 0.2021, 0.8659, 0.2008, 0.8693, 0.199, 0.8692, 0.1994, 0.8574, 0.2043, 0.8575, 0.2035, 0.8618, 0.1993, 0.8617, 0.1999, 0.8393, 0.206, 0.8395, 0.2051, 0.8446, 0.1997, 0.8444, 0.1996, 0.8487, 0.2049, 0.8489, 0.2048, 0.8531, 0.1995, 0.853, 0.2075, 0.7977, 0.2005, 0.7978, 0.2014, 0.783, 0.2073, 0.7829, 0.208, 0.8222, 0.2082, 0.8321, 0.2015, 0.8323, 0.2008, 0.8224, 0.2152, 0.8221, 0.2149, 0.832, 0.2082, 0.8321, 0.208, 0.8222, 0.2145, 0.7975, 0.2075, 0.7977, 0.2073, 0.7829, 0.2132, 0.7828, 0.1942, 0.8486, 0.1996, 0.8487, 0.1995, 0.853, 0.1942, 0.8529, 0.1938, 0.8392, 0.1999, 0.8393, 0.1997, 0.8444, 0.1942, 0.8444, 0.1945, 0.8573, 0.1994, 0.8574, 0.1993, 0.8617, 0.195, 0.8617, 0.1961, 0.8658, 0.1991, 0.8658, 0.199, 0.8692, 0.1971, 0.8692, 0.195, 0.8617, 0.1993, 0.8617, 0.1991, 0.8658, 0.1961, 0.8658, 0.2115, 0.7704, 0.2072, 0.7705, 0.2071, 0.7603, 0.2098, 0.7603, 0.2132, 0.7828, 0.2073, 0.7829, 0.2072, 0.7705, 0.2115, 0.7704, 0.2002, 0.7515, 0.2013, 0.7514, 0.2013, 0.7533, 0.1999, 0.7534, 0.2098, 0.7603, 0.2071, 0.7603, 0.207, 0.7533, 0.2084, 0.7533, 0.2145, 0.7975, 0.2151, 0.8113, 0.2077, 0.8114, 0.2075, 0.7977, 0.2084, 0.7533, 0.207, 0.7533, 0.207, 0.7513, 0.2081, 0.7515, 0.2278, 0.8757, 0.2266, 0.8757, 0.2266, 0.8741, 0.2278, 0.8744, 0.2076, 0.8222, 0.2068, 0.8322, 0.2002, 0.832, 0.2004, 0.8221, 0.2023, 0.8396, 0.2084, 0.8394, 0.2086, 0.8445, 0.2032, 0.8447, 0.2034, 0.8489, 0.2088, 0.8488, 0.2088, 0.8531, 0.2036, 0.8532, 0.2041, 0.8576, 0.2089, 0.8575, 0.2091, 0.8618, 0.2049, 0.8619, 0.2049, 0.8619, 0.2091, 0.8618, 0.2092, 0.8659, 0.2062, 0.8659, 0.2195, 0.8734, 0.2214, 0.8735, 0.2216, 0.8758, 0.2195, 0.8755, 0.2062, 0.8659, 0.2092, 0.8659, 0.2093, 0.8693, 0.2075, 0.8693, 0.2069, 0.7829, 0.201, 0.7828, 0.2012, 0.7705, 0.2055, 0.7706, 0.2078, 0.7977, 0.2008, 0.7975, 0.201, 0.7828, 0.2069, 0.7829, 0.2055, 0.7706, 0.2012, 0.7705, 0.2013, 0.7603, 0.2039, 0.7604, 0.2039, 0.7604, 0.2013, 0.7603, 0.2013, 0.7533, 0.2027, 0.7534, 0.2078, 0.7977, 0.2079, 0.8115, 0.2006, 0.8113, 0.2008, 0.7975, 0.2194, 0.8692, 0.2215, 0.8689, 0.2213, 0.8711, 0.2195, 0.8712, 0.2195, 0.8712, 0.2213, 0.8711, 0.2214, 0.8735, 0.2195, 0.8734, 0.2036, 0.8532, 0.2088, 0.8531, 0.2089, 0.8575, 0.2041, 0.8576, 0.1942, 0.8529, 0.1995, 0.853, 0.1994, 0.8574, 0.1945, 0.8573, 0.1995, 0.853, 0.2048, 0.8531, 0.2043, 0.8575, 0.1994, 0.8574, 0.1998, 0.8533, 0.2036, 0.8532, 0.2041, 0.8576, 0.2005, 0.8577, 0.1902, 0.8529, 0.1942, 0.8529, 0.1945, 0.8573, 0.1908, 0.8573, 0.2088, 0.8531, 0.2141, 0.853, 0.2139, 0.8574, 0.2089, 0.8575, 0.1705, 0.8531, 0.1762, 0.8532, 0.1759, 0.8577, 0.1707, 0.8576, 0.2279, 0.8533, 0.2324, 0.8532, 0.2327, 0.8576, 0.2285, 0.8577, 0.2324, 0.8532, 0.2381, 0.8531, 0.2379, 0.8575, 0.2327, 0.8576, 0.1662, 0.8531, 0.1705, 0.8531, 0.1707, 0.8576, 0.1667, 0.8575, 0.2141, 0.853, 0.2181, 0.8529, 0.2176, 0.8574, 0.2139, 0.8574, 0.2048, 0.8531, 0.2086, 0.8532, 0.2078, 0.8577, 0.2043, 0.8575, 0.1762, 0.8532, 0.1807, 0.8533, 0.1801, 0.8577, 0.1759, 0.8577, 0.2381, 0.8531, 0.2424, 0.853, 0.2419, 0.8575, 0.2379, 0.8575, 0.2032, 0.8447, 0.2086, 0.8445, 0.2088, 0.8488, 0.2034, 0.8489, 0.1942, 0.8444, 0.1997, 0.8444, 0.1996, 0.8487, 0.1942, 0.8486, 0.1997, 0.8444, 0.2051, 0.8446, 0.2049, 0.8489, 0.1996, 0.8487, 0.1992, 0.8448, 0.2032, 0.8447, 0.2034, 0.8489, 0.1996, 0.8491, 0.1901, 0.8444, 0.1942, 0.8444, 0.1942, 0.8486, 0.1902, 0.8486, 0.2086, 0.8445, 0.2141, 0.8445, 0.2141, 0.8487, 0.2088, 0.8488, 0.1705, 0.8446, 0.1764, 0.8447, 0.1762, 0.849, 0.1705, 0.8489, 0.2274, 0.8448, 0.2322, 0.8447, 0.2323, 0.849, 0.2277, 0.849, 0.2322, 0.8447, 0.2381, 0.8446, 0.238, 0.8489, 0.2323, 0.849, 0.166, 0.8446, 0.1705, 0.8446, 0.1705, 0.8489, 0.1662, 0.8488, 0.1764, 0.8447, 0.1812, 0.8448, 0.1809, 0.8491, 0.1762, 0.849, 0.2381, 0.8446, 0.2426, 0.8445, 0.2424, 0.8488, 0.238, 0.8489, 0.2141, 0.8445, 0.2183, 0.8444, 0.2181, 0.8487, 0.2141, 0.8487, 0.2051, 0.8446, 0.2091, 0.8447, 0.2087, 0.849, 0.2049, 0.8489, 0.2015, 0.8323, 0.2082, 0.8321, 0.2084, 0.8394, 0.2023, 0.8396, 0.1934, 0.8319, 0.2002, 0.832, 0.1999, 0.8393, 0.1938, 0.8392, 0.2002, 0.832, 0.2068, 0.8322, 0.206, 0.8395, 0.1999, 0.8393, 0.1966, 0.8324, 0.2015, 0.8323, 0.2023, 0.8396, 0.1979, 0.8397, 0.1883, 0.8319, 0.1934, 0.8319, 0.1938, 0.8392, 0.1891, 0.8392, 0.2082, 0.8321, 0.2149, 0.832, 0.2146, 0.8393, 0.2084, 0.8394, 0.17, 0.8322, 0.1773, 0.8323, 0.1768, 0.8396, 0.1702, 0.8395, 0.2254, 0.8324, 0.2313, 0.8323, 0.2318, 0.8396, 0.2264, 0.8397, 0.1644, 0.8321, 0.17, 0.8322, 0.1702, 0.8395, 0.1651, 0.8394, 0.2313, 0.8323, 0.2386, 0.8322, 0.2384, 0.8395, 0.2318, 0.8396, 0.2386, 0.8322, 0.2442, 0.8321, 0.2434, 0.8394, 0.2384, 0.8395, 0.2149, 0.832, 0.22, 0.832, 0.2192, 0.8393, 0.2146, 0.8393, 0.2068, 0.8322, 0.2117, 0.8323, 0.2104, 0.8396, 0.206, 0.8395, 0.1773, 0.8323, 0.1832, 0.8324, 0.1822, 0.8397, 0.1768, 0.8396, 0.2079, 0.8115, 0.2076, 0.8222, 0.2004, 0.8221, 0.2006, 0.8113, 0.2151, 0.8113, 0.2152, 0.8221, 0.208, 0.8222, 0.2077, 0.8114, 0.2077, 0.8114, 0.208, 0.8222, 0.2008, 0.8224, 0.2005, 0.8116, 0.2132, 0.8117, 0.2128, 0.8224, 0.2076, 0.8222, 0.2079, 0.8115, 0.2206, 0.8113, 0.2206, 0.822, 0.2152, 0.8221, 0.2151, 0.8113, 0.2006, 0.8113, 0.2004, 0.8221, 0.1932, 0.822, 0.1933, 0.8112, 0.2386, 0.8115, 0.2387, 0.8222, 0.2309, 0.8224, 0.2307, 0.8116, 0.1844, 0.8118, 0.184, 0.8225, 0.1777, 0.8224, 0.1779, 0.8117, 0.1779, 0.8117, 0.1777, 0.8224, 0.1698, 0.8223, 0.1699, 0.8115, 0.2448, 0.8114, 0.2448, 0.8222, 0.2387, 0.8222, 0.2386, 0.8115, 0.1933, 0.8112, 0.1932, 0.822, 0.1877, 0.822, 0.1877, 0.8112, 0.2307, 0.8116, 0.2309, 0.8224, 0.2245, 0.8225, 0.2242, 0.8117, 0.2005, 0.8116, 0.2008, 0.8224, 0.1956, 0.8225, 0.1952, 0.8118, 0.1699, 0.8115, 0.1698, 0.8223, 0.1638, 0.8222, 0.1638, 0.8115])
me_cube_006.materials.append(mat_wing)
me_cube_006.update()
me_cube_007 = bpy.data.meshes.new('Cube.007')
me_cube_007.from_pydata([(0.7287, -0.3253, 0.2281), (0.8095, -0.3513, 0.2608), (0.7443, -0.269, 0.2421), (0.8437, -0.3066, 0.2783), (0.752, -0.327, 0.09929), (0.8413, -0.3444, 0.1494), (0.8086, -0.2442, 0.1248), (0.8783, -0.2947, 0.1669), (0.9433, -0.4019, 0.265), (0.9521, -0.3853, 0.2693), (0.9598, -0.3849, 0.2516), (0.951, -0.4015, 0.2474), (0.6858, -0.2407, 0.2394), (0.669, -0.3262, 0.2351), (0.6017, -0.2205, 0.08044), (0.6384, -0.2692, 0.07466), (0.5991, -0.2002, 0.2438), (0.5899, -0.306, 0.2421), (0.5661, -0.1863, 0.107), (0.5547, -0.2628, 0.1055), (0.4772, -0.1278, 0.4632), (0.4555, -0.2073, 0.4458), (0.4521, -0.1112, 0.3964), (0.4304, -0.1907, 0.3789), (0.7287, 0.3253, 0.2281), (0.8095, 0.3513, 0.2608), (0.7443, 0.269, 0.2421), (0.8437, 0.3066, 0.2783), (0.752, 0.327, 0.09929), (0.8413, 0.3444, 0.1494), (0.8086, 0.2442, 0.1248), (0.8783, 0.2947, 0.1669), (0.9433, 0.4019, 0.265), (0.9521, 0.3853, 0.2693), (0.9598, 0.3849, 0.2516), (0.951, 0.4015, 0.2474), (0.6858, 0.2407, 0.2394), (0.669, 0.3262, 0.2351), (0.6017, 0.2205, 0.08044), (0.6384, 0.2692, 0.07466), (0.5991, 0.2002, 0.2438), (0.5899, 0.306, 0.2421), (0.5661, 0.1863, 0.107), (0.5547, 0.2628, 0.1055), (0.4772, 0.1278, 0.4632), (0.4555, 0.2073, 0.4458), (0.4521, 0.1112, 0.3964), (0.4304, 0.1907, 0.3789)], [], [(0, 1, 3, 2), (2, 3, 7, 6), (6, 7, 5, 4), (4, 5, 1, 0), (0, 2, 12, 13), (5, 7, 10, 11), (10, 9, 8, 11), (3, 1, 8, 9), (1, 5, 11, 8), (7, 3, 9, 10), (14, 15, 19, 18), (6, 4, 15, 14), (4, 0, 13, 15), (2, 6, 14, 12), (19, 17, 21, 23), (13, 12, 16, 17), (15, 13, 17, 19), (12, 14, 18, 16), (20, 22, 23, 21), (16, 18, 22, 20), (18, 19, 23, 22), (17, 16, 20, 21), (24, 26, 27, 25), (26, 30, 31, 27), (30, 28, 29, 31), (28, 24, 25, 29), (24, 37, 36, 26), (29, 35, 34, 31), (34, 35, 32, 33), (27, 33, 32, 25), (25, 32, 35, 29), (31, 34, 33, 27), (38, 42, 43, 39), (30, 38, 39, 28), (28, 39, 37, 24), (26, 36, 38, 30), (43, 47, 45, 41), (37, 41, 40, 36), (39, 43, 41, 37), (36, 40, 42, 38), (44, 45, 47, 46), (40, 44, 46, 42), (42, 46, 47, 43), (41, 45, 44, 40)])
me_cube_007.polygons.foreach_set('use_smooth', [True] * 44)
_uv = me_cube_007.uv_layers.new(name='UVMap')
_uv.uv.foreach_set('vector', [0.09329, 0.7648, 0.1014, 0.7668, 0.1021, 0.7721, 0.09195, 0.7702, 0.02965, 0.7709, 0.02085, 0.7751, 0.01711, 0.7647, 0.02436, 0.7596, 0.03143, 0.7878, 0.02241, 0.7874, 0.02346, 0.7815, 0.03266, 0.7781, 0.1243, 0.7942, 0.118, 0.7903, 0.1212, 0.7798, 0.1265, 0.7821, 0.09329, 0.7648, 0.09195, 0.7702, 0.08585, 0.7697, 0.08859, 0.7619, 0.02346, 0.7815, 0.02241, 0.7874, 0.009074, 0.7852, 0.009105, 0.7834, 0.1106, 0.782, 0.1112, 0.7803, 0.1127, 0.7809, 0.1121, 0.7826, 0.1021, 0.7721, 0.1014, 0.7668, 0.1146, 0.7691, 0.1146, 0.7709, 0.1212, 0.7798, 0.118, 0.7903, 0.1121, 0.7826, 0.1127, 0.7809, 0.01711, 0.7647, 0.02085, 0.7751, 0.008277, 0.7764, 0.007435, 0.7748, 0.05906, 0.7646, 0.05578, 0.7608, 0.06179, 0.7596, 0.06357, 0.7666, 0.03143, 0.7878, 0.03266, 0.7781, 0.04457, 0.7777, 0.04928, 0.7803, 0.1243, 0.7942, 0.1265, 0.7821, 0.1314, 0.7811, 0.1308, 0.795, 0.02965, 0.7709, 0.02436, 0.7596, 0.04007, 0.7552, 0.03549, 0.7699, 0.06179, 0.7596, 0.07023, 0.7527, 0.0948, 0.7549, 0.09086, 0.7578, 0.08859, 0.7619, 0.08585, 0.7697, 0.07695, 0.7688, 0.08131, 0.7598, 0.1308, 0.795, 0.1314, 0.7811, 0.1369, 0.7797, 0.1373, 0.7916, 0.03549, 0.7699, 0.04007, 0.7552, 0.04508, 0.7566, 0.04422, 0.7693, 0.09755, 0.7619, 0.09361, 0.7648, 0.09086, 0.7578, 0.0948, 0.7549, 0.04422, 0.7693, 0.04508, 0.7566, 0.06266, 0.7807, 0.06102, 0.7871, 0.06357, 0.7666, 0.06179, 0.7596, 0.09086, 0.7578, 0.09361, 0.7648, 0.03171, 0.7808, 0.0318, 0.7748, 0.055, 0.7759, 0.05385, 0.7819, 0.02877, 0.7865, 0.03003, 0.7919, 0.01984, 0.7937, 0.02068, 0.7883, 0.03317, 0.7675, 0.0383, 0.7588, 0.04406, 0.7633, 0.04051, 0.7716, 0.03132, 0.7788, 0.03454, 0.788, 0.02484, 0.7867, 0.02258, 0.781, 0.1243, 0.7749, 0.1173, 0.7648, 0.1232, 0.7587, 0.1301, 0.7672, 0.02877, 0.7865, 0.03352, 0.7837, 0.03614, 0.7915, 0.03003, 0.7919, 0.02484, 0.7867, 0.0104, 0.7878, 0.009992, 0.786, 0.02258, 0.781, 0.01016, 0.7596, 0.008417, 0.7596, 0.008417, 0.7578, 0.01016, 0.7578, 0.01984, 0.7937, 0.007419, 0.7923, 0.007395, 0.7905, 0.02068, 0.7883, 0.1232, 0.7587, 0.1353, 0.7526, 0.1366, 0.7538, 0.1301, 0.7672, 0.04406, 0.7633, 0.05138, 0.7719, 0.05062, 0.7731, 0.04051, 0.7716, 0.03557, 0.7713, 0.03905, 0.7678, 0.03995, 0.775, 0.03391, 0.776, 0.03132, 0.7788, 0.05035, 0.7825, 0.04628, 0.786, 0.03454, 0.788, 0.1243, 0.7749, 0.1146, 0.7822, 0.1121, 0.7662, 0.1173, 0.7648, 0.03317, 0.7675, 0.02834, 0.7663, 0.02452, 0.7536, 0.0383, 0.7588, 0.1063, 0.7826, 0.08353, 0.7654, 0.08335, 0.7585, 0.1048, 0.7687, 0.03352, 0.7837, 0.04084, 0.7817, 0.04505, 0.7908, 0.03614, 0.7915, 0.1146, 0.7822, 0.1063, 0.7826, 0.1048, 0.7687, 0.1121, 0.7662, 0.02834, 0.7663, 0.02111, 0.7653, 0.02054, 0.7547, 0.02452, 0.7536, 0.07238, 0.7597, 0.07238, 0.7672, 0.06767, 0.766, 0.06767, 0.7585, 0.02111, 0.7653, 0.007119, 0.7793, 0.005893, 0.7739, 0.02054, 0.7547, 0.03905, 0.7678, 0.06767, 0.7585, 0.06767, 0.766, 0.03995, 0.775, 0.09402, 0.7617, 0.1166, 0.7633, 0.1177, 0.7701, 0.09423, 0.7691])
me_cube_007.materials.append(mat_wing)
me_cube_007.use_remesh_fix_poles = True
me_cube_007.use_remesh_preserve_attributes = False
me_cube_007.update()
me_cube_008 = bpy.data.meshes.new('Cube.008')
me_cube_008.from_pydata([(0.7287, -0.3253, 0.2281), (0.8095, -0.3513, 0.2608), (0.7443, -0.269, 0.2421), (0.8437, -0.3066, 0.2783), (0.752, -0.327, 0.09929), (0.8413, -0.3444, 0.1494), (0.8086, -0.2442, 0.1248), (0.8783, -0.2947, 0.1669), (0.9433, -0.4019, 0.265), (0.9521, -0.3853, 0.2693), (0.9598, -0.3849, 0.2516), (0.951, -0.4015, 0.2474), (0.6858, -0.2407, 0.2394), (0.669, -0.3262, 0.2351), (0.6017, -0.2205, 0.08044), (0.6384, -0.2692, 0.07466), (0.5991, -0.2002, 0.2438), (0.5899, -0.306, 0.2421), (0.5661, -0.1863, 0.107), (0.5547, -0.2628, 0.1055), (0.4772, -0.1278, 0.4632), (0.4555, -0.2073, 0.4458), (0.4521, -0.1112, 0.3964), (0.4304, -0.1907, 0.3789), (0.7287, 0.3253, 0.2281), (0.8095, 0.3513, 0.2608), (0.7443, 0.269, 0.2421), (0.8437, 0.3066, 0.2783), (0.752, 0.327, 0.09929), (0.8413, 0.3444, 0.1494), (0.8086, 0.2442, 0.1248), (0.8783, 0.2947, 0.1669), (0.9433, 0.4019, 0.265), (0.9521, 0.3853, 0.2693), (0.9598, 0.3849, 0.2516), (0.951, 0.4015, 0.2474), (0.6858, 0.2407, 0.2394), (0.669, 0.3262, 0.2351), (0.6017, 0.2205, 0.08044), (0.6384, 0.2692, 0.07466), (0.5991, 0.2002, 0.2438), (0.5899, 0.306, 0.2421), (0.5661, 0.1863, 0.107), (0.5547, 0.2628, 0.1055), (0.4772, 0.1278, 0.4632), (0.4555, 0.2073, 0.4458), (0.4521, 0.1112, 0.3964), (0.4304, 0.1907, 0.3789)], [], [(0, 1, 3, 2), (2, 3, 7, 6), (6, 7, 5, 4), (4, 5, 1, 0), (0, 2, 12, 13), (5, 7, 10, 11), (10, 9, 8, 11), (3, 1, 8, 9), (1, 5, 11, 8), (7, 3, 9, 10), (14, 15, 19, 18), (6, 4, 15, 14), (4, 0, 13, 15), (2, 6, 14, 12), (19, 17, 21, 23), (13, 12, 16, 17), (15, 13, 17, 19), (12, 14, 18, 16), (20, 22, 23, 21), (16, 18, 22, 20), (18, 19, 23, 22), (17, 16, 20, 21), (24, 26, 27, 25), (26, 30, 31, 27), (30, 28, 29, 31), (28, 24, 25, 29), (24, 37, 36, 26), (29, 35, 34, 31), (34, 35, 32, 33), (27, 33, 32, 25), (25, 32, 35, 29), (31, 34, 33, 27), (38, 42, 43, 39), (30, 38, 39, 28), (28, 39, 37, 24), (26, 36, 38, 30), (43, 47, 45, 41), (37, 41, 40, 36), (39, 43, 41, 37), (36, 40, 42, 38), (44, 45, 47, 46), (40, 44, 46, 42), (42, 46, 47, 43), (41, 45, 44, 40)])
me_cube_008.polygons.foreach_set('use_smooth', [True] * 44)
_uv = me_cube_008.uv_layers.new(name='UVMap')
_uv.uv.foreach_set('vector', [0.09329, 0.7648, 0.1014, 0.7668, 0.1021, 0.7721, 0.09195, 0.7702, 0.02965, 0.7709, 0.02085, 0.7751, 0.01711, 0.7647, 0.02436, 0.7596, 0.03143, 0.7878, 0.02241, 0.7874, 0.02346, 0.7815, 0.03266, 0.7781, 0.1243, 0.7942, 0.118, 0.7903, 0.1212, 0.7798, 0.1265, 0.7821, 0.09329, 0.7648, 0.09195, 0.7702, 0.08585, 0.7697, 0.08859, 0.7619, 0.02346, 0.7815, 0.02241, 0.7874, 0.009074, 0.7852, 0.009105, 0.7834, 0.1106, 0.782, 0.1112, 0.7803, 0.1127, 0.7809, 0.1121, 0.7826, 0.1021, 0.7721, 0.1014, 0.7668, 0.1146, 0.7691, 0.1146, 0.7709, 0.1212, 0.7798, 0.118, 0.7903, 0.1121, 0.7826, 0.1127, 0.7809, 0.01711, 0.7647, 0.02085, 0.7751, 0.008277, 0.7764, 0.007435, 0.7748, 0.05906, 0.7646, 0.05578, 0.7608, 0.06179, 0.7596, 0.06357, 0.7666, 0.03143, 0.7878, 0.03266, 0.7781, 0.04457, 0.7777, 0.04928, 0.7803, 0.1243, 0.7942, 0.1265, 0.7821, 0.1314, 0.7811, 0.1308, 0.795, 0.02965, 0.7709, 0.02436, 0.7596, 0.04007, 0.7552, 0.03549, 0.7699, 0.06179, 0.7596, 0.07023, 0.7527, 0.0948, 0.7549, 0.09086, 0.7578, 0.08859, 0.7619, 0.08585, 0.7697, 0.07695, 0.7688, 0.08131, 0.7598, 0.1308, 0.795, 0.1314, 0.7811, 0.1369, 0.7797, 0.1373, 0.7916, 0.03549, 0.7699, 0.04007, 0.7552, 0.04508, 0.7566, 0.04422, 0.7693, 0.09755, 0.7619, 0.09361, 0.7648, 0.09086, 0.7578, 0.0948, 0.7549, 0.04422, 0.7693, 0.04508, 0.7566, 0.06266, 0.7807, 0.06102, 0.7871, 0.06357, 0.7666, 0.06179, 0.7596, 0.09086, 0.7578, 0.09361, 0.7648, 0.03171, 0.7808, 0.0318, 0.7748, 0.055, 0.7759, 0.05385, 0.7819, 0.02877, 0.7865, 0.03003, 0.7919, 0.01984, 0.7937, 0.02068, 0.7883, 0.03317, 0.7675, 0.0383, 0.7588, 0.04406, 0.7633, 0.04051, 0.7716, 0.03132, 0.7788, 0.03454, 0.788, 0.02484, 0.7867, 0.02258, 0.781, 0.1243, 0.7749, 0.1173, 0.7648, 0.1232, 0.7587, 0.1301, 0.7672, 0.02877, 0.7865, 0.03352, 0.7837, 0.03614, 0.7915, 0.03003, 0.7919, 0.02484, 0.7867, 0.0104, 0.7878, 0.009992, 0.786, 0.02258, 0.781, 0.1342, 0.7891, 0.1324, 0.7891, 0.1324, 0.7873, 0.1342, 0.7873, 0.01984, 0.7937, 0.007419, 0.7923, 0.007395, 0.7905, 0.02068, 0.7883, 0.1232, 0.7587, 0.1353, 0.7526, 0.1366, 0.7538, 0.1301, 0.7672, 0.04406, 0.7633, 0.05138, 0.7719, 0.05062, 0.7731, 0.04051, 0.7716, 0.03557, 0.7713, 0.03905, 0.7678, 0.03995, 0.775, 0.03391, 0.776, 0.03132, 0.7788, 0.05035, 0.7825, 0.04628, 0.786, 0.03454, 0.788, 0.1243, 0.7749, 0.1146, 0.7822, 0.1121, 0.7662, 0.1173, 0.7648, 0.03317, 0.7675, 0.02834, 0.7663, 0.02452, 0.7536, 0.0383, 0.7588, 0.1063, 0.7826, 0.08353, 0.7654, 0.08335, 0.7585, 0.1048, 0.7687, 0.03352, 0.7837, 0.04084, 0.7817, 0.04505, 0.7908, 0.03614, 0.7915, 0.1146, 0.7822, 0.1063, 0.7826, 0.1048, 0.7687, 0.1121, 0.7662, 0.02834, 0.7663, 0.02111, 0.7653, 0.02054, 0.7547, 0.02452, 0.7536, 0.07238, 0.7597, 0.07238, 0.7672, 0.06767, 0.766, 0.06767, 0.7585, 0.02111, 0.7653, 0.007119, 0.7793, 0.005893, 0.7739, 0.02054, 0.7547, 0.03905, 0.7678, 0.06767, 0.7585, 0.06767, 0.766, 0.03995, 0.775, 0.09402, 0.7617, 0.1166, 0.7633, 0.1177, 0.7701, 0.09423, 0.7691])
me_cube_008.materials.append(mat_wing)
me_cube_008.use_remesh_fix_poles = True
me_cube_008.use_remesh_preserve_attributes = False
me_cube_008.update()
me_cube_009 = bpy.data.meshes.new('Cube.009')
me_cube_009.from_pydata([(0.7287, -0.3253, 0.2281), (0.8095, -0.3513, 0.2608), (0.7443, -0.269, 0.2421), (0.8437, -0.3066, 0.2783), (0.752, -0.327, 0.09929), (0.8413, -0.3444, 0.1494), (0.8086, -0.2442, 0.1248), (0.8783, -0.2947, 0.1669), (0.9433, -0.4019, 0.265), (0.9521, -0.3853, 0.2693), (0.9598, -0.3849, 0.2516), (0.951, -0.4015, 0.2474), (0.6858, -0.2407, 0.2394), (0.669, -0.3262, 0.2351), (0.6017, -0.2205, 0.08044), (0.6384, -0.2692, 0.07466), (0.5991, -0.2002, 0.2438), (0.5899, -0.306, 0.2421), (0.5661, -0.1863, 0.107), (0.5547, -0.2628, 0.1055), (0.4772, -0.1278, 0.4632), (0.4555, -0.2073, 0.4458), (0.4521, -0.1112, 0.3964), (0.4304, -0.1907, 0.3789), (0.7287, 0.3253, 0.2281), (0.8095, 0.3513, 0.2608), (0.7443, 0.269, 0.2421), (0.8437, 0.3066, 0.2783), (0.752, 0.327, 0.09929), (0.8413, 0.3444, 0.1494), (0.8086, 0.2442, 0.1248), (0.8783, 0.2947, 0.1669), (0.9433, 0.4019, 0.265), (0.9521, 0.3853, 0.2693), (0.9598, 0.3849, 0.2516), (0.951, 0.4015, 0.2474), (0.6858, 0.2407, 0.2394), (0.669, 0.3262, 0.2351), (0.6017, 0.2205, 0.08044), (0.6384, 0.2692, 0.07466), (0.5991, 0.2002, 0.2438), (0.5899, 0.306, 0.2421), (0.5661, 0.1863, 0.107), (0.5547, 0.2628, 0.1055), (0.4772, 0.1278, 0.4632), (0.4555, 0.2073, 0.4458), (0.4521, 0.1112, 0.3964), (0.4304, 0.1907, 0.3789)], [], [(0, 1, 3, 2), (2, 3, 7, 6), (6, 7, 5, 4), (4, 5, 1, 0), (0, 2, 12, 13), (5, 7, 10, 11), (10, 9, 8, 11), (3, 1, 8, 9), (1, 5, 11, 8), (7, 3, 9, 10), (14, 15, 19, 18), (6, 4, 15, 14), (4, 0, 13, 15), (2, 6, 14, 12), (19, 17, 21, 23), (13, 12, 16, 17), (15, 13, 17, 19), (12, 14, 18, 16), (20, 22, 23, 21), (16, 18, 22, 20), (18, 19, 23, 22), (17, 16, 20, 21), (24, 26, 27, 25), (26, 30, 31, 27), (30, 28, 29, 31), (28, 24, 25, 29), (24, 37, 36, 26), (29, 35, 34, 31), (34, 35, 32, 33), (27, 33, 32, 25), (25, 32, 35, 29), (31, 34, 33, 27), (38, 42, 43, 39), (30, 38, 39, 28), (28, 39, 37, 24), (26, 36, 38, 30), (43, 47, 45, 41), (37, 41, 40, 36), (39, 43, 41, 37), (36, 40, 42, 38), (44, 45, 47, 46), (40, 44, 46, 42), (42, 46, 47, 43), (41, 45, 44, 40)])
me_cube_009.polygons.foreach_set('use_smooth', [True] * 44)
_uv = me_cube_009.uv_layers.new(name='UVMap')
_uv.uv.foreach_set('vector', [0.09329, 0.7648, 0.1014, 0.7668, 0.1021, 0.7721, 0.09195, 0.7702, 0.02965, 0.7709, 0.02085, 0.7751, 0.01711, 0.7647, 0.02436, 0.7596, 0.03143, 0.7878, 0.02241, 0.7874, 0.02346, 0.7815, 0.03266, 0.7781, 0.1243, 0.7942, 0.118, 0.7903, 0.1212, 0.7798, 0.1265, 0.7821, 0.09329, 0.7648, 0.09195, 0.7702, 0.08585, 0.7697, 0.08859, 0.7619, 0.02346, 0.7815, 0.02241, 0.7874, 0.009074, 0.7852, 0.009105, 0.7834, 0.1106, 0.782, 0.1112, 0.7803, 0.1127, 0.7809, 0.1121, 0.7826, 0.1021, 0.7721, 0.1014, 0.7668, 0.1146, 0.7691, 0.1146, 0.7709, 0.1212, 0.7798, 0.118, 0.7903, 0.1121, 0.7826, 0.1127, 0.7809, 0.01711, 0.7647, 0.02085, 0.7751, 0.008277, 0.7764, 0.007435, 0.7748, 0.05906, 0.7646, 0.05578, 0.7608, 0.06179, 0.7596, 0.06357, 0.7666, 0.03143, 0.7878, 0.03266, 0.7781, 0.04457, 0.7777, 0.04928, 0.7803, 0.1243, 0.7942, 0.1265, 0.7821, 0.1314, 0.7811, 0.1308, 0.795, 0.02965, 0.7709, 0.02436, 0.7596, 0.04007, 0.7552, 0.03549, 0.7699, 0.06179, 0.7596, 0.07023, 0.7527, 0.0948, 0.7549, 0.09086, 0.7578, 0.08859, 0.7619, 0.08585, 0.7697, 0.07695, 0.7688, 0.08131, 0.7598, 0.1308, 0.795, 0.1314, 0.7811, 0.1369, 0.7797, 0.1373, 0.7916, 0.03549, 0.7699, 0.04007, 0.7552, 0.04508, 0.7566, 0.04422, 0.7693, 0.09755, 0.7619, 0.09361, 0.7648, 0.09086, 0.7578, 0.0948, 0.7549, 0.04422, 0.7693, 0.04508, 0.7566, 0.06266, 0.7807, 0.06102, 0.7871, 0.06357, 0.7666, 0.06179, 0.7596, 0.09086, 0.7578, 0.09361, 0.7648, 0.03171, 0.7808, 0.0318, 0.7748, 0.055, 0.7759, 0.05385, 0.7819, 0.02877, 0.7865, 0.03003, 0.7919, 0.01984, 0.7937, 0.02068, 0.7883, 0.03317, 0.7675, 0.0383, 0.7588, 0.04406, 0.7633, 0.04051, 0.7716, 0.03132, 0.7788, 0.03454, 0.788, 0.02484, 0.7867, 0.02258, 0.781, 0.1243, 0.7749, 0.1173, 0.7648, 0.1232, 0.7587, 0.1301, 0.7672, 0.02877, 0.7865, 0.03352, 0.7837, 0.03614, 0.7915, 0.03003, 0.7919, 0.02484, 0.7867, 0.0104, 0.7878, 0.009992, 0.786, 0.02258, 0.781, 0.01694, 0.7833, 0.0152, 0.7833, 0.0152, 0.7814, 0.01694, 0.7815, 0.01984, 0.7937, 0.007419, 0.7923, 0.007395, 0.7905, 0.02068, 0.7883, 0.1232, 0.7587, 0.1353, 0.7526, 0.1366, 0.7538, 0.1301, 0.7672, 0.04406, 0.7633, 0.05138, 0.7719, 0.05062, 0.7731, 0.04051, 0.7716, 0.03557, 0.7713, 0.03905, 0.7678, 0.03995, 0.775, 0.03391, 0.776, 0.03132, 0.7788, 0.05035, 0.7825, 0.04628, 0.786, 0.03454, 0.788, 0.1243, 0.7749, 0.1146, 0.7822, 0.1121, 0.7662, 0.1173, 0.7648, 0.03317, 0.7675, 0.02834, 0.7663, 0.02452, 0.7536, 0.0383, 0.7588, 0.1063, 0.7826, 0.08353, 0.7654, 0.08335, 0.7585, 0.1048, 0.7687, 0.03352, 0.7837, 0.04084, 0.7817, 0.04505, 0.7908, 0.03614, 0.7915, 0.1146, 0.7822, 0.1063, 0.7826, 0.1048, 0.7687, 0.1121, 0.7662, 0.02834, 0.7663, 0.02111, 0.7653, 0.02054, 0.7547, 0.02452, 0.7536, 0.07238, 0.7597, 0.07238, 0.7672, 0.06767, 0.766, 0.06767, 0.7585, 0.02111, 0.7653, 0.007119, 0.7793, 0.005893, 0.7739, 0.02054, 0.7547, 0.03905, 0.7678, 0.06767, 0.7585, 0.06767, 0.766, 0.03995, 0.775, 0.09402, 0.7617, 0.1166, 0.7633, 0.1177, 0.7701, 0.09423, 0.7691])
me_cube_009.materials.append(mat_wing)
me_cube_009.use_remesh_fix_poles = True
me_cube_009.use_remesh_preserve_attributes = False
me_cube_009.update()

# ---- objects
ob_light = bpy.data.objects.new('Light', light_light)
ob_camera = bpy.data.objects.new('Camera', cam_camera)
ob_ears = bpy.data.objects.new('Ears', me_plane)
ob_bg = bpy.data.objects.new('BG', me_plane_002)
ob_topwing_l = bpy.data.objects.new('TopWing.L', me_plane_003)
ob_bottomwing_r = bpy.data.objects.new('BottomWing.R', me_plane_004)
ob_bottomwing_l = bpy.data.objects.new('BottomWing.L', me_plane_006)
ob_topwing_r = bpy.data.objects.new('TopWing.R', me_plane_008)
ob_body = bpy.data.objects.new('Body', me_cube_006)
ob_legs_m = bpy.data.objects.new('Legs.M', me_cube_007)
ob_legs_b = bpy.data.objects.new('Legs.B', me_cube_008)
ob_legs_t = bpy.data.objects.new('Legs.T', me_cube_009)

# ---- transforms, parenting, visibility, modifiers, constraints
ob_light.location = (5.989, -7.789, 5.904)
ob_light.rotation_euler = (0.6503, 0.05522, 1.866)
ob_light.lock_rotations_4d = False
ob_light.empty_display_type = 'ARROWS'
ob_light.color = (0.0, 0.0, 0.0, 0.0)
ob_light.lineart.crease_threshold = 0.0
ob_camera.location = (12.34, -15.1, -2.862)
ob_camera.rotation_euler = (1.884, 0.07289, 0.6127)
ob_camera.lock_rotations_4d = False
ob_camera.empty_display_type = 'ARROWS'
ob_camera.color = (0.0, 0.0, 0.0, 0.0)
ob_camera.display_type = 'WIRE'
ob_camera.lineart.crease_threshold = 0.0
ob_ears.parent = ob_body
ob_ears.matrix_parent_inverse = Matrix(((1.485, -0.0, 0.0, 0.04501), (-0.0, 1.485, -0.0, -0.4549), (0.0, 0.0, 2.465, -13.27), (-0.0, 0.0, -0.0, 1.0)))
ob_ears.location = (-0.04229, 0.8087, 7.245)
ob_ears.rotation_euler = (1.571, -0.0, 0.0)
ob_ears.scale = (-0.1631, -0.1042, -0.1631)
ob_bg.location = (-17.6, 16.97, 22.08)
ob_bg.rotation_euler = (1.571, -0.0, 0.0)
ob_bg.scale = (111.9, 29.87, 25.33)
ob_topwing_l.parent = ob_body
ob_topwing_l.matrix_parent_inverse = Matrix(((1.485, -0.0, 0.0, 0.04501), (-0.0, 1.485, -0.0, -0.4549), (0.0, 0.0, 2.465, -13.27), (-0.0, 0.0, -0.0, 1.0)))
ob_topwing_l.location = (0.1205, -7.568, 11.42)
ob_topwing_l.rotation_euler = (1.571, -0.0, 0.0)
ob_topwing_l.scale = (0.4865, 0.4865, 0.4865)
ob_bottomwing_r.parent = ob_body
ob_bottomwing_r.matrix_parent_inverse = Matrix(((1.485, -0.0, 0.0, 0.04501), (-0.0, 1.485, -0.0, -0.4549), (0.0, 0.0, 2.465, -13.27), (-0.0, 0.0, -0.0, 1.0)))
ob_bottomwing_r.location = (0.01208, 0.4426, 8.287)
ob_bottomwing_r.rotation_euler = (-1.395, 0.0, 0.0)
ob_bottomwing_r.scale = (0.5655, 0.5655, 0.5655)
ob_bottomwing_l.parent = ob_body
ob_bottomwing_l.matrix_parent_inverse = Matrix(((1.485, -0.0, 0.0, 0.04501), (-0.0, 1.485, -0.0, -0.4549), (0.0, 0.0, 2.465, -13.27), (-0.0, 0.0, -0.0, 1.0)))
ob_bottomwing_l.location = (0.07529, 0.391, 8.287)
ob_bottomwing_l.rotation_euler = (-1.383, 0.01288, 0.1643)
ob_bottomwing_l.scale = (0.5655, 0.5655, 0.5655)
ob_topwing_r.parent = ob_body
ob_topwing_r.matrix_parent_inverse = Matrix(((1.485, -0.0, 0.0, 0.04501), (-0.0, 1.485, -0.0, -0.4549), (0.0, 0.0, 2.465, -13.27), (-0.0, 0.0, -0.0, 1.0)))
ob_topwing_r.location = (-0.1798, -7.391, 11.52)
ob_topwing_r.rotation_euler = (1.571, -0.0, 0.0)
ob_topwing_r.scale = (0.4865, 0.4865, 0.4865)
ob_body.location = (0.04207, 0.3246, 5.578)
ob_body.rotation_euler = (0.07071, -0.08124, 0.008602)
ob_body.scale = (0.6734, 0.6734, 0.4056)
ob_legs_m.parent = ob_body
ob_legs_m.matrix_parent_inverse = Matrix(((1.485, -0.0, 0.0, 0.04501), (-0.0, 1.485, -0.0, -0.4549), (0.0, 0.0, 2.465, -13.27), (-0.0, 0.0, -0.0, 1.0)))
ob_legs_m.location = (-0.02786, 0.2654, 6.159)
ob_legs_m.rotation_euler = (0.1159, 2.968, 1.514)
ob_legs_m.scale = (1.36, 1.36, 1.36)
ob_legs_b.parent = ob_body
ob_legs_b.matrix_parent_inverse = Matrix(((1.485, -0.0, 0.0, 0.04501), (-0.0, 1.485, -0.0, -0.4549), (0.0, 0.0, 2.465, -13.27), (-0.0, 0.0, -0.0, 1.0)))
ob_legs_b.location = (0.02986, -0.06831, 6.026)
ob_legs_b.rotation_euler = (-0.01663, 2.434, 1.505)
ob_legs_b.scale = (1.343, 1.343, 1.343)
ob_legs_t.parent = ob_body
ob_legs_t.matrix_parent_inverse = Matrix(((1.485, -0.0, 0.0, 0.04501), (-0.0, 1.485, -0.0, -0.4549), (0.0, 0.0, 2.465, -13.27), (-0.0, 0.0, -0.0, 1.0)))
ob_legs_t.location = (-0.07064, 0.1025, 6.769)
ob_legs_t.rotation_euler = (0.06544, 2.59, 1.622)
ob_legs_t.scale = (1.257, 1.257, 1.257)

# ---- collection membership
col_collection.objects.link(ob_light)
col_collection.objects.link(ob_camera)
col_collection.objects.link(ob_ears)
col_collection.objects.link(ob_bg)
col_collection.objects.link(ob_topwing_l)
col_collection.objects.link(ob_bottomwing_r)
col_collection.objects.link(ob_bottomwing_l)
col_collection.objects.link(ob_topwing_r)
col_collection.objects.link(ob_body)
col_collection.objects.link(ob_legs_m)
col_collection.objects.link(ob_legs_b)
col_collection.objects.link(ob_legs_t)

# ---- scene / render settings (as saved in the file)
scene.camera = ob_camera
scene.frame_start = 1; scene.frame_end = 250; scene.frame_set(0)
scene.render.engine = 'BLENDER_EEVEE_NEXT'
scene.render.image_settings.file_format = 'FFMPEG'
scene.render.image_settings.color_mode = 'RGB'
scene.render.image_settings.compression = 0
scene.render.resolution_y = 1920
scene.render.dither_intensity = 1.529
scene.cycles.use_denoising = False
scene.cycles.samples = 128
scene.cycles.sampling_pattern = 'TABULATED_SOBOL'
scene.cycles.use_adaptive_sampling = False
scene.cycles.use_light_tree = False
scene.eevee.volumetric_start = 7.1
scene.eevee.use_gtao = True
scene.eevee.gtao_distance = 0.0
scene.eevee.light_threshold = 0.116
scene.eevee.use_raytracing = True
scene.view_settings.view_transform = 'Filmic'
bpy.context.view_layer.update()
